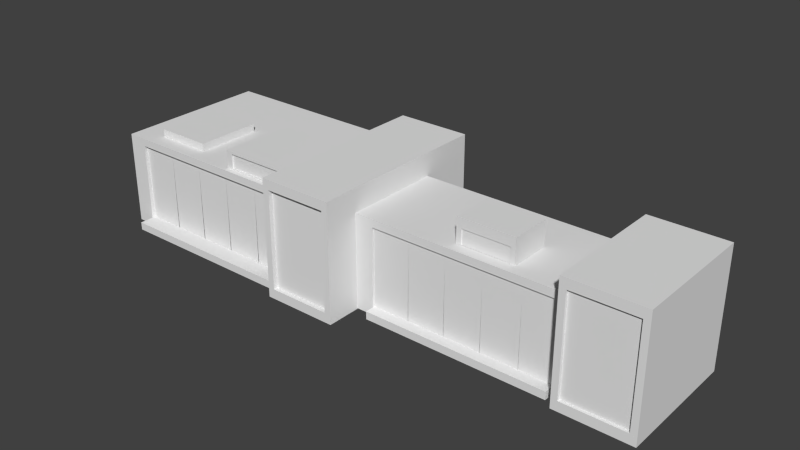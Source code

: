 # Source: terminal1_blend.blend  (saved by Blender 2.69.0; exported with 4.5.12 LTS)
import bpy
from mathutils import Matrix  # noqa: F401  (used for matrix-valued properties, if any)

bpy.ops.wm.read_factory_settings(use_empty=True)
scene = bpy.context.scene
scene.name = 'Scene'

# ---- collections
col_collection_1 = bpy.data.collections.new('Collection 1'); scene.collection.children.link(col_collection_1)

# ---- world
world_world = bpy.data.worlds.new('World'); scene.world = world_world
world_world.color = (0.05088, 0.05088, 0.05088)
world_world.use_sun_shadow = False
world_world.sun_shadow_jitter_overblur = 0.0
world_world.cycles.sampling_method = 'MANUAL'
world_world.cycles.sample_map_resolution = 256

# ---- meshes
me_cube_000 = bpy.data.meshes.new('Cube.000')
me_cube_000.from_pydata([(0.5923, -0.5984, 0.1537), (-0.5916, -0.5984, 0.1537), (0.5923, -0.5984, -0.1528), (-0.5916, -0.5984, -0.1528), (0.0003417, -0.5984, -0.1136), (0.0003417, -0.5984, -0.1528), (-0.4907, -0.5984, -0.1136), (-0.4907, -0.5984, -0.0023), (-0.4907, -0.5984, 0.1145), (0.0003417, -0.5984, 0.1145), (0.4914, -0.5984, -0.1136), (0.4914, -0.5984, -0.0023), (0.4914, -0.5984, 0.1145), (0.5923, -0.5984, -0.1136), (0.5923, -0.5984, -0.0023), (0.5923, -0.5984, 0.1145), (-0.5916, -0.5984, 0.1145), (-0.5916, -0.5984, -0.0023), (-0.5916, -0.5984, -0.1136), (0.4914, -0.5984, -0.1528), (-0.4907, -0.5984, -0.1528), (-0.4907, -0.5984, 0.1537), (0.0003417, -0.5984, 0.1537), (0.4914, -0.5984, 0.1537), (0.5183, -0.5722, 0.1185), (0.5183, -0.5722, -0.1183), (-0.5176, -0.5722, 0.1185), (-0.5176, -0.5722, -0.1183), (-0.5916, -0.5722, -0.1528), (0.5923, -0.5722, -0.1528), (-0.5916, -0.5722, 0.1537), (0.5923, -0.5722, 0.1537), (0.4914, -0.5722, 0.1537), (0.0003417, -0.5722, 0.1537), (-0.4907, -0.5722, 0.1537), (-0.4907, -0.5722, -0.1528), (0.4914, -0.5722, -0.1528), (-0.5916, -0.5722, -0.1136), (-0.5916, -0.5722, -0.0023), (-0.5916, -0.5722, 0.1145), (0.5923, -0.5722, 0.1145), (0.5923, -0.5722, -0.0023), (0.5923, -0.5722, -0.1136), (0.4914, -0.5722, 0.1145), (0.4914, -0.5722, -0.0023), (0.4914, -0.5722, -0.1136), (0.0003417, -0.5722, 0.1145), (-0.4907, -0.5722, 0.1145), (-0.4907, -0.5722, -0.0023), (-0.4907, -0.5722, -0.1136), (0.0003417, -0.5722, -0.1528), (0.0003417, -0.5722, -0.1136), (-0.5919, 0.5984, 0.1537), (0.592, 0.5984, 0.1537), (-0.5919, 0.5984, -0.1528), (0.592, 0.5984, -0.1528), (8.106e-05, 0.5984, -0.1136), (8.106e-05, 0.5984, -0.1528), (0.4911, 0.5984, -0.1136), (0.4911, 0.5984, -0.0023), (0.4911, 0.5984, 0.1145), (8.106e-05, 0.5984, 0.1145), (-0.491, 0.5984, -0.1136), (-0.491, 0.5984, -0.0023), (-0.491, 0.5984, 0.1145), (-0.5919, 0.5984, -0.1136), (-0.5919, 0.5984, -0.0023), (-0.5919, 0.5984, 0.1145), (0.592, 0.5984, 0.1145), (0.592, 0.5984, -0.0023), (0.592, 0.5984, -0.1136), (-0.491, 0.5984, -0.1528), (0.4911, 0.5984, -0.1528), (0.4911, 0.5984, 0.1537), (8.106e-05, 0.5984, 0.1537), (-0.491, 0.5984, 0.1537), (-0.5157, 0.5722, 0.1185), (-0.5157, 0.5722, -0.1183), (0.5047, 0.5722, 0.1185), (0.5047, 0.5722, -0.1183), (0.592, 0.5722, -0.1528), (-0.5919, 0.5722, -0.1528), (0.592, 0.5722, 0.1537), (-0.5919, 0.5722, 0.1537), (-0.491, 0.5722, 0.1537), (8.106e-05, 0.5722, 0.1537), (0.4911, 0.5722, 0.1537), (0.4911, 0.5722, -0.1528), (-0.491, 0.5722, -0.1528), (0.592, 0.5722, -0.1136), (0.592, 0.5722, -0.0023), (0.592, 0.5722, 0.1145), (-0.5919, 0.5722, 0.1145), (-0.5919, 0.5722, -0.0023), (-0.5919, 0.5722, -0.1136), (-0.491, 0.5722, 0.1145), (-0.491, 0.5722, -0.0023), (-0.491, 0.5722, -0.1136), (8.106e-05, 0.5722, 0.1145), (0.4911, 0.5722, 0.1145), (0.4911, 0.5722, -0.0023), (0.4911, 0.5722, -0.1136), (8.106e-05, 0.5722, -0.1528), (8.106e-05, 0.5722, -0.1136)], [], [(35, 50, 5, 20), (40, 31, 0, 15), (34, 30, 1, 21), (42, 41, 14, 13), (51, 49, 6, 4), (29, 42, 13, 2), (28, 35, 20, 3), (38, 37, 18, 17), (43, 44, 11, 12), (48, 47, 8, 7), (33, 34, 21, 22), (45, 51, 4, 10), (50, 36, 19, 5), (30, 39, 16, 1), (49, 48, 7, 6), (32, 33, 22, 23), (37, 28, 3, 18), (36, 29, 2, 19), (44, 45, 10, 11), (41, 40, 15, 14), (47, 46, 9, 8), (46, 43, 12, 9), (31, 32, 23, 0), (39, 38, 17, 16), (10, 4, 5, 19), (14, 11, 10, 13), (8, 16, 17, 7), (4, 6, 20, 5), (13, 10, 19, 2), (7, 17, 18, 6), (22, 21, 8, 9), (23, 22, 9, 12), (15, 12, 11, 14), (0, 23, 12, 15), (21, 1, 16, 8), (6, 18, 3, 20), (24, 26, 27, 25), (87, 102, 57, 72), (92, 83, 52, 67), (86, 82, 53, 73), (94, 93, 66, 65), (103, 101, 58, 56), (81, 94, 65, 54), (80, 87, 72, 55), (90, 89, 70, 69), (95, 96, 63, 64), (100, 99, 60, 59), (85, 86, 73, 74), (97, 103, 56, 62), (102, 88, 71, 57), (82, 91, 68, 53), (101, 100, 59, 58), (84, 85, 74, 75), (89, 80, 55, 70), (88, 81, 54, 71), (96, 97, 62, 63), (93, 92, 67, 66), (99, 98, 61, 60), (98, 95, 64, 61), (83, 84, 75, 52), (91, 90, 69, 68), (62, 56, 57, 71), (66, 63, 62, 65), (60, 68, 69, 59), (56, 58, 72, 57), (65, 62, 71, 54), (59, 69, 70, 58), (74, 73, 60, 61), (75, 74, 61, 64), (67, 64, 63, 66), (52, 75, 64, 67), (73, 53, 68, 60), (58, 70, 55, 72), (76, 78, 79, 77), (39, 92, 93, 38), (38, 93, 94, 37), (37, 94, 81, 28), (28, 81, 88, 35), (35, 88, 102, 50), (50, 102, 87, 36), (36, 87, 80, 29), (29, 80, 89, 42), (42, 89, 90, 41), (41, 90, 91, 40), (40, 91, 82, 31), (31, 82, 86, 32), (32, 86, 85, 33), (33, 85, 84, 34), (34, 84, 83, 30), (30, 83, 92, 39)])
_uv = me_cube_000.uv_layers.new(name='UVMap')
_uv.uv.foreach_set('vector', [1.0, 1.0, 0.5, 1.0, 0.5, 1.0, 1.0, 1.0, 0.5, 1.0, 0.5, 0.5, 0.5, 0.5, 0.5, 1.0, 0.5, 0.5, 1.0, 0.5, 1.0, 0.5, 0.5, 0.5, 0.5, 1.0, 0.5, 0.5, 0.5, 0.5, 0.5, 1.0, 0.5, 0.5, 1.0, 0.5, 1.0, 0.5, 0.5, 0.5, 0.5, 1.0, 0.5, 0.5, 0.5, 0.5, 0.5, 1.0, 1.0, 1.0, 0.5, 1.0, 0.5, 1.0, 1.0, 1.0, 1.0, 0.5, 1.0, 1.0, 1.0, 1.0, 1.0, 0.5, 1.0, 0.5, 1.0, 1.0, 1.0, 1.0, 1.0, 0.5, 0.5, 1.0, 0.5, 0.5, 0.5, 0.5, 0.5, 1.0, 0.5, 0.5, 1.0, 0.5, 1.0, 0.5, 0.5, 0.5, 0.5, 0.5, 1.0, 0.5, 1.0, 0.5, 0.5, 0.5, 1.0, 1.0, 0.5, 1.0, 0.5, 1.0, 1.0, 1.0, 1.0, 0.5, 1.0, 1.0, 1.0, 1.0, 1.0, 0.5, 0.5, 1.0, 0.5, 0.5, 0.5, 0.5, 0.5, 1.0, 0.5, 0.5, 1.0, 0.5, 1.0, 0.5, 0.5, 0.5, 1.0, 0.5, 1.0, 1.0, 1.0, 1.0, 1.0, 0.5, 1.0, 1.0, 0.5, 1.0, 0.5, 1.0, 1.0, 1.0, 1.0, 0.5, 1.0, 1.0, 1.0, 1.0, 1.0, 0.5, 0.5, 1.0, 0.5, 0.5, 0.5, 0.5, 0.5, 1.0, 1.0, 1.0, 0.5, 1.0, 0.5, 1.0, 1.0, 1.0, 1.0, 1.0, 0.5, 1.0, 0.5, 1.0, 1.0, 1.0, 0.5, 0.5, 1.0, 0.5, 1.0, 0.5, 0.5, 0.5, 1.0, 0.5, 1.0, 1.0, 1.0, 1.0, 1.0, 0.5, 0.5, 0.5, 1.0, 0.5, 1.0, 1.0, 0.5, 1.0, 0.5, 0.5, 1.0, 0.5, 1.0, 1.0, 0.5, 1.0, 0.5, 0.5, 1.0, 0.5, 1.0, 1.0, 0.5, 1.0, 0.5, 0.5, 1.0, 0.5, 1.0, 1.0, 0.5, 1.0, 0.5, 0.5, 1.0, 0.5, 1.0, 1.0, 0.5, 1.0, 0.5, 0.5, 1.0, 0.5, 1.0, 1.0, 0.5, 1.0, 0.5, 0.5, 1.0, 0.5, 1.0, 1.0, 0.5, 1.0, 0.5, 0.5, 1.0, 0.5, 1.0, 1.0, 0.5, 1.0, 0.5, 0.5, 1.0, 0.5, 1.0, 1.0, 0.5, 1.0, 0.5, 0.5, 1.0, 0.5, 1.0, 1.0, 0.5, 1.0, 0.5, 0.5, 1.0, 0.5, 1.0, 1.0, 0.5, 1.0, 0.5, 0.5, 1.0, 0.5, 1.0, 1.0, 0.5, 1.0, 0.0, 0.75, 0.5, 0.75, 0.5, 1.0, 0.0, 1.0, 1.0, 1.0, 0.5, 1.0, 0.5, 1.0, 1.0, 1.0, 0.5, 1.0, 0.5, 0.5, 0.5, 0.5, 0.5, 1.0, 0.5, 0.5, 1.0, 0.5, 1.0, 0.5, 0.5, 0.5, 0.5, 1.0, 0.5, 0.5, 0.5, 0.5, 0.5, 1.0, 0.5, 0.5, 1.0, 0.5, 1.0, 0.5, 0.5, 0.5, 0.5, 1.0, 0.5, 0.5, 0.5, 0.5, 0.5, 1.0, 1.0, 1.0, 0.5, 1.0, 0.5, 1.0, 1.0, 1.0, 1.0, 0.5, 1.0, 1.0, 1.0, 1.0, 1.0, 0.5, 1.0, 0.5, 1.0, 1.0, 1.0, 1.0, 1.0, 0.5, 0.5, 1.0, 0.5, 0.5, 0.5, 0.5, 0.5, 1.0, 0.5, 0.5, 1.0, 0.5, 1.0, 0.5, 0.5, 0.5, 0.5, 0.5, 1.0, 0.5, 1.0, 0.5, 0.5, 0.5, 1.0, 1.0, 0.5, 1.0, 0.5, 1.0, 1.0, 1.0, 1.0, 0.5, 1.0, 1.0, 1.0, 1.0, 1.0, 0.5, 0.5, 1.0, 0.5, 0.5, 0.5, 0.5, 0.5, 1.0, 0.5, 0.5, 1.0, 0.5, 1.0, 0.5, 0.5, 0.5, 1.0, 0.5, 1.0, 1.0, 1.0, 1.0, 1.0, 0.5, 1.0, 1.0, 0.5, 1.0, 0.5, 1.0, 1.0, 1.0, 1.0, 0.5, 1.0, 1.0, 1.0, 1.0, 1.0, 0.5, 0.5, 1.0, 0.5, 0.5, 0.5, 0.5, 0.5, 1.0, 1.0, 1.0, 0.5, 1.0, 0.5, 1.0, 1.0, 1.0, 1.0, 1.0, 0.5, 1.0, 0.5, 1.0, 1.0, 1.0, 0.5, 0.5, 1.0, 0.5, 1.0, 0.5, 0.5, 0.5, 1.0, 0.5, 1.0, 1.0, 1.0, 1.0, 1.0, 0.5, 0.5, 0.5, 1.0, 0.5, 1.0, 1.0, 0.5, 1.0, 0.5, 0.5, 1.0, 0.5, 1.0, 1.0, 0.5, 1.0, 0.5, 0.5, 1.0, 0.5, 1.0, 1.0, 0.5, 1.0, 0.5, 0.5, 1.0, 0.5, 1.0, 1.0, 0.5, 1.0, 0.5, 0.5, 1.0, 0.5, 1.0, 1.0, 0.5, 1.0, 0.5, 0.5, 1.0, 0.5, 1.0, 1.0, 0.5, 1.0, 0.5, 0.5, 1.0, 0.5, 1.0, 1.0, 0.5, 1.0, 0.5, 0.5, 1.0, 0.5, 1.0, 1.0, 0.5, 1.0, 0.5, 0.5, 1.0, 0.5, 1.0, 1.0, 0.5, 1.0, 0.5, 0.5, 1.0, 0.5, 1.0, 1.0, 0.5, 1.0, 0.5, 0.5, 1.0, 0.5, 1.0, 1.0, 0.5, 1.0, 0.5, 0.5, 1.0, 0.5, 1.0, 1.0, 0.5, 1.0, 0.0, 0.75, 0.5, 0.75, 0.5, 1.0, 0.0, 1.0, 0.5, 0.5, 0.5, 1.0, 1.0, 1.0, 1.0, 0.5, 0.5, 0.5, 0.5, 1.0, 1.0, 1.0, 1.0, 0.5, 0.5, 0.5, 0.5, 1.0, 1.0, 1.0, 1.0, 0.5, 0.0001101, 0.0, 0.0, 0.5, 0.0426, 0.5, 0.04271, 0.0, 0.04271, 0.0, 0.0426, 0.5, 0.2499, 0.5, 0.2501, 0.0, 0.2501, 0.0, 0.2499, 0.5, 0.4573, 0.5, 0.4574, 0.0, 0.4574, 0.0, 0.4573, 0.5, 0.4999, 0.5, 0.5, 0.0, 1.0, 1.0, 1.0, 0.5, 0.5, 0.5, 0.5, 1.0, 1.0, 1.0, 1.0, 0.5, 0.5, 0.5, 0.5, 1.0, 1.0, 1.0, 1.0, 0.5, 0.5, 0.5, 0.5, 1.0, 1.0, 1.0, 1.0, 0.5, 0.5, 0.5, 0.5, 1.0, 0.5, 0.0, 0.4999, 0.5, 0.4573, 0.5, 0.4574, 0.0, 0.4574, 0.0, 0.4573, 0.5, 0.2499, 0.5, 0.2501, 0.0, 0.2501, 0.0, 0.2499, 0.5, 0.0426, 0.5, 0.04271, 0.0, 0.04271, 0.0, 0.0426, 0.5, 0.0, 0.5, 0.0001101, 0.0, 0.5, 0.5, 0.5, 1.0, 1.0, 1.0, 1.0, 0.5])
me_cube_000.use_remesh_preserve_volume = False
me_cube_000.use_remesh_preserve_attributes = False
me_cube_000.use_mirror_vertex_groups = False
me_cube_000.update()
me_cube_003 = bpy.data.meshes.new('Cube.003')
me_cube_003.from_pydata([(3.722, -1.387, 1.877), (2.539, -1.387, 1.877), (3.722, -1.387, 0.01579), (2.539, -1.387, 0.01579), (3.131, -1.387, 0.1709), (3.131, -1.387, 0.01579), (2.639, -1.387, 0.1709), (2.639, -1.387, 0.9275), (2.639, -1.387, 1.722), (3.131, -1.387, 1.722), (3.622, -1.387, 0.1709), (3.622, -1.387, 0.9275), (3.622, -1.387, 1.722), (3.722, -1.387, 0.1709), (3.722, -1.387, 0.9275), (3.722, -1.387, 1.722), (2.539, -1.387, 1.722), (2.539, -1.387, 0.9275), (2.539, -1.387, 0.1709), (3.622, -1.387, 0.01579), (2.639, -1.387, 0.01579), (2.639, -1.387, 1.877), (3.131, -1.387, 1.877), (3.622, -1.387, 1.877), (3.649, -1.316, 1.722), (3.649, -1.316, 1.485), (3.649, -1.316, 1.463), (3.649, -1.316, 1.226), (3.649, -1.316, 1.203), (3.649, -1.316, 0.9394), (3.649, -1.316, 0.645), (3.649, -1.316, 0.6224), (3.649, -1.316, 0.4023), (3.649, -1.316, 0.3804), (3.649, -1.316, 0.1709), (2.613, -1.316, 1.722), (2.613, -1.316, 1.485), (2.613, -1.316, 1.463), (2.613, -1.316, 1.226), (2.613, -1.316, 1.203), (2.613, -1.316, 0.9394), (2.613, -1.316, 0.645), (2.613, -1.316, 0.6224), (2.613, -1.316, 0.4023), (2.613, -1.316, 0.3804), (2.613, -1.316, 0.1709), (3.649, -1.316, 0.9093), (2.613, -1.316, 0.9093), (3.629, -1.316, 1.226), (3.629, -1.316, 1.203), (3.629, -1.316, 0.9394), (3.629, -1.316, 0.645), (3.629, -1.316, 0.6224), (3.629, -1.316, 0.4023), (3.629, -1.316, 0.3804), (2.629, -1.316, 1.226), (2.629, -1.316, 1.203), (2.629, -1.316, 0.9394), (2.629, -1.316, 0.645), (2.629, -1.316, 0.6224), (2.629, -1.316, 0.4023), (2.629, -1.316, 0.3804), (3.629, -1.316, 0.9093), (2.629, -1.316, 0.9093), (3.629, -1.316, 1.485), (3.629, -1.316, 1.463), (2.629, -1.316, 1.485), (2.629, -1.316, 1.463), (2.539, -1.316, 0.01579), (3.722, -1.316, 0.01579), (2.539, -1.316, 1.877), (3.722, -1.316, 1.877), (3.622, -1.316, 1.877), (3.131, -1.316, 1.877), (2.639, -1.316, 1.877), (2.639, -1.316, 0.01579), (3.622, -1.316, 0.01579), (2.539, -1.316, 0.1709), (2.539, -1.316, 0.9275), (2.539, -1.316, 1.722), (3.722, -1.316, 1.722), (3.722, -1.316, 0.9275), (3.722, -1.316, 0.1709), (3.622, -1.316, 1.722), (3.622, -1.316, 0.9275), (3.622, -1.316, 0.1709), (3.131, -1.316, 1.722), (2.639, -1.316, 1.722), (2.639, -1.316, 0.9275), (2.639, -1.316, 0.1709), (3.131, -1.316, 0.01579), (3.131, -1.316, 0.1709), (2.538, 1.587, 1.877), (3.722, 1.587, 1.877), (2.538, 1.587, 0.01579), (3.722, 1.587, 0.01579), (3.13, 1.587, 0.1709), (3.13, 1.587, 0.01579), (3.621, 1.587, 0.1709), (3.621, 1.587, 0.9275), (3.621, 1.587, 1.722), (3.13, 1.587, 1.722), (2.639, 1.587, 0.1709), (2.639, 1.587, 0.9275), (2.639, 1.587, 1.722), (2.538, 1.587, 0.1709), (2.538, 1.587, 0.9275), (2.538, 1.587, 1.722), (3.722, 1.587, 1.722), (3.722, 1.587, 0.9275), (3.722, 1.587, 0.1709), (2.639, 1.587, 0.01579), (3.621, 1.587, 0.01579), (3.621, 1.587, 1.877), (3.13, 1.587, 1.877), (2.639, 1.587, 1.877), (2.614, 1.517, 1.722), (2.614, 1.517, 1.485), (2.614, 1.517, 1.463), (2.614, 1.517, 1.226), (2.614, 1.517, 1.203), (2.614, 1.517, 0.9394), (2.614, 1.517, 0.645), (2.614, 1.517, 0.6224), (2.614, 1.517, 0.4023), (2.614, 1.517, 0.3804), (2.614, 1.517, 0.1709), (3.635, 1.517, 1.722), (3.635, 1.517, 1.485), (3.635, 1.517, 1.463), (3.635, 1.517, 1.226), (3.635, 1.517, 1.203), (3.635, 1.517, 0.9394), (3.635, 1.517, 0.645), (3.635, 1.517, 0.6224), (3.635, 1.517, 0.4023), (3.635, 1.517, 0.3804), (3.635, 1.517, 0.1709), (2.614, 1.517, 0.9093), (3.635, 1.517, 0.9093), (2.631, 1.517, 1.226), (2.631, 1.517, 1.203), (2.631, 1.517, 0.9394), (2.631, 1.517, 0.645), (2.631, 1.517, 0.6224), (2.631, 1.517, 0.4023), (2.631, 1.517, 0.3804), (3.632, 1.517, 1.226), (3.632, 1.517, 1.203), (3.632, 1.517, 0.9394), (3.632, 1.517, 0.645), (3.632, 1.517, 0.6224), (3.632, 1.517, 0.4023), (3.632, 1.517, 0.3804), (2.631, 1.517, 0.9093), (3.632, 1.517, 0.9093), (2.631, 1.517, 1.485), (2.631, 1.517, 1.463), (3.632, 1.517, 1.485), (3.632, 1.517, 1.463), (3.722, 1.517, 0.01579), (2.538, 1.517, 0.01579), (3.722, 1.517, 1.877), (2.538, 1.517, 1.877), (2.639, 1.517, 1.877), (3.13, 1.517, 1.877), (3.621, 1.517, 1.877), (3.621, 1.517, 0.01579), (2.639, 1.517, 0.01579), (3.722, 1.517, 0.1709), (3.722, 1.517, 0.9275), (3.722, 1.517, 1.722), (2.538, 1.517, 1.722), (2.538, 1.517, 0.9275), (2.538, 1.517, 0.1709), (2.639, 1.517, 1.722), (2.639, 1.517, 0.9275), (2.639, 1.517, 0.1709), (3.13, 1.517, 1.722), (3.621, 1.517, 1.722), (3.621, 1.517, 0.9275), (3.621, 1.517, 0.1709), (3.13, 1.517, 0.01579), (3.13, 1.517, 0.1709), (2.716, -1.014, 1.513), (-0.7991, -1.014, 1.513), (2.716, -1.014, 0.02851), (-0.7991, -1.014, 0.02851), (0.9583, -1.014, 0.1523), (0.9583, -1.014, 0.02851), (-0.4996, -1.014, 0.1523), (-0.4996, -1.014, 0.7561), (-0.4996, -1.014, 1.39), (0.9583, -1.014, 1.39), (2.416, -1.014, 0.1523), (2.416, -1.014, 0.7561), (2.416, -1.014, 1.39), (2.716, -1.014, 0.1523), (2.716, -1.014, 0.7561), (2.716, -1.014, 1.39), (-0.7991, -1.014, 1.39), (-0.7991, -1.014, 0.7561), (-0.7991, -1.014, 0.1523), (2.416, -1.014, 0.02851), (-0.4996, -1.014, 0.02851), (-0.4996, -1.014, 1.513), (0.9583, -1.014, 1.513), (2.416, -1.014, 1.513), (2.416, -0.9597, 1.39), (2.416, -0.9597, 1.201), (2.416, -0.9597, 1.183), (2.416, -0.9597, 0.994), (2.416, -0.9597, 0.976), (2.416, -0.9597, 0.7655), (2.416, -0.9597, 0.5306), (2.416, -0.9597, 0.5126), (2.416, -0.9597, 0.337), (2.416, -0.9597, 0.3195), (2.416, -0.9597, 0.1523), (1.887, -0.9597, 1.39), (1.887, -0.9597, 1.201), (1.887, -0.9597, 1.183), (1.887, -0.9597, 0.994), (1.887, -0.9597, 0.976), (1.887, -0.9597, 0.7655), (1.887, -0.9597, 0.5306), (1.887, -0.9597, 0.5126), (1.887, -0.9597, 0.337), (1.887, -0.9597, 0.3195), (1.887, -0.9597, 0.1523), (1.817, -0.9597, 1.39), (1.817, -0.9597, 1.201), (1.817, -0.9597, 1.183), (1.817, -0.9597, 0.994), (1.817, -0.9597, 0.976), (1.817, -0.9597, 0.7655), (1.817, -0.9597, 0.5306), (1.817, -0.9597, 0.5126), (1.817, -0.9597, 0.337), (1.817, -0.9597, 0.3195), (1.817, -0.9597, 0.1523), (1.289, -0.9597, 1.39), (1.289, -0.9597, 1.201), (1.289, -0.9597, 1.183), (1.289, -0.9597, 0.994), (1.289, -0.9597, 0.976), (1.289, -0.9597, 0.7655), (1.289, -0.9597, 0.5306), (1.289, -0.9597, 0.5126), (1.289, -0.9597, 0.337), (1.289, -0.9597, 0.3195), (1.289, -0.9597, 0.1523), (1.218, -0.9597, 1.39), (1.218, -0.9597, 1.201), (1.218, -0.9597, 1.183), (1.218, -0.9597, 0.994), (1.218, -0.9597, 0.976), (1.218, -0.9597, 0.7655), (1.218, -0.9597, 0.5306), (1.218, -0.9597, 0.5126), (1.218, -0.9597, 0.337), (1.218, -0.9597, 0.3195), (1.218, -0.9597, 0.1523), (0.6986, -0.9597, 1.39), (0.6986, -0.9597, 1.201), (0.6986, -0.9597, 1.183), (0.6986, -0.9597, 0.994), (0.6986, -0.9597, 0.976), (0.6986, -0.9597, 0.7655), (0.6986, -0.9597, 0.5306), (0.6986, -0.9597, 0.5126), (0.6986, -0.9597, 0.337), (0.6986, -0.9597, 0.3195), (0.6986, -0.9597, 0.1523), (0.6275, -0.9597, 1.39), (0.6275, -0.9597, 1.201), (0.6275, -0.9597, 1.183), (0.6275, -0.9597, 0.994), (0.6275, -0.9597, 0.976), (0.6275, -0.9597, 0.7655), (0.6275, -0.9597, 0.5306), (0.6275, -0.9597, 0.5126), (0.6275, -0.9597, 0.337), (0.6275, -0.9597, 0.3195), (0.6275, -0.9597, 0.1523), (0.0995, -0.9597, 1.39), (0.0995, -0.9597, 1.201), (0.0995, -0.9597, 1.183), (0.0995, -0.9597, 0.994), (0.0995, -0.9597, 0.976), (0.0995, -0.9597, 0.7655), (0.0995, -0.9597, 0.5306), (0.0995, -0.9597, 0.5126), (0.0995, -0.9597, 0.337), (0.0995, -0.9597, 0.3195), (0.0995, -0.9597, 0.1523), (0.02953, -0.9597, 1.39), (0.02953, -0.9597, 1.201), (0.02953, -0.9597, 1.183), (0.02953, -0.9597, 0.994), (0.02953, -0.9597, 0.976), (0.02953, -0.9597, 0.7655), (0.02953, -0.9597, 0.5306), (0.02953, -0.9597, 0.5126), (0.02953, -0.9597, 0.337), (0.02953, -0.9597, 0.3195), (0.02953, -0.9597, 0.1523), (-0.4996, -0.9597, 1.39), (-0.4996, -0.9597, 1.201), (-0.4996, -0.9597, 1.183), (-0.4996, -0.9597, 0.994), (-0.4996, -0.9597, 0.976), (-0.4996, -0.9597, 0.7655), (-0.4996, -0.9597, 0.5306), (-0.4996, -0.9597, 0.5126), (-0.4996, -0.9597, 0.337), (-0.4996, -0.9597, 0.3195), (-0.4996, -0.9597, 0.1523), (2.416, -0.9597, 0.7415), (1.887, -0.9597, 0.7415), (1.817, -0.9597, 0.7415), (1.289, -0.9597, 0.7415), (1.218, -0.9597, 0.7415), (0.6986, -0.9597, 0.7415), (0.6275, -0.9597, 0.7415), (0.0995, -0.9597, 0.7415), (0.02953, -0.9597, 0.7415), (-0.4996, -0.9597, 0.7415), (1.887, -0.9597, 1.429), (1.887, -0.9681, 0.1102), (1.817, -0.9597, 1.429), (1.817, -0.9681, 0.1102), (1.289, -0.9597, 1.429), (1.289, -0.9681, 0.1102), (1.218, -0.9597, 1.429), (1.218, -0.9681, 0.1102), (0.6986, -0.9597, 1.429), (0.6983, -0.9681, 0.1102), (0.6275, -0.9597, 1.429), (0.6273, -0.9681, 0.1102), (0.0995, -0.9597, 1.429), (0.09925, -0.9681, 0.1102), (0.02953, -0.9597, 1.429), (0.02929, -0.9681, 0.1102), (2.439, -0.9597, 0.994), (2.439, -0.9597, 0.976), (2.439, -0.9597, 0.7655), (2.439, -0.9597, 0.5306), (2.439, -0.9597, 0.5126), (2.439, -0.9597, 0.337), (2.439, -0.9597, 0.3195), (-0.5306, -0.9597, 0.994), (-0.5306, -0.9597, 0.976), (-0.5306, -0.9597, 0.7655), (-0.5306, -0.9597, 0.5306), (-0.5306, -0.9597, 0.5126), (-0.5306, -0.9597, 0.337), (-0.5306, -0.9597, 0.3195), (2.439, -0.9597, 0.7415), (-0.5306, -0.9597, 0.7415), (2.439, -0.9597, 1.201), (2.439, -0.9597, 1.183), (-0.5306, -0.9597, 1.201), (-0.5306, -0.9597, 1.183), (-0.7991, -0.9597, 0.02851), (2.716, -0.9597, 0.02851), (-0.7991, -0.9597, 1.513), (2.716, -0.9597, 1.513), (2.416, -0.9597, 1.513), (0.9583, -0.9597, 1.513), (-0.4996, -0.9597, 1.513), (-0.4996, -0.9597, 0.02851), (2.416, -0.9597, 0.02851), (-0.7991, -0.9597, 0.1523), (-0.7991, -0.9597, 0.7561), (-0.7991, -0.9597, 1.39), (2.716, -0.9597, 1.39), (2.716, -0.9597, 0.7561), (2.716, -0.9597, 0.1523), (2.416, -0.9597, 1.39), (2.416, -0.9597, 0.7561), (2.416, -0.9597, 0.1523), (0.9583, -0.9597, 1.39), (-0.4996, -0.9597, 1.39), (-0.4996, -0.9597, 0.7561), (-0.4996, -0.9597, 0.1523), (0.9583, -0.9597, 0.02851), (0.9583, -0.9597, 0.1523), (-0.7999, 1.472, 1.513), (2.715, 1.472, 1.513), (-0.7999, 1.472, 0.02851), (2.715, 1.472, 0.02851), (0.9575, 1.472, 0.1523), (0.9575, 1.472, 0.02851), (2.415, 1.472, 0.1523), (2.415, 1.472, 0.7561), (2.415, 1.472, 1.39), (0.9575, 1.472, 1.39), (-0.5004, 1.472, 0.1523), (-0.5004, 1.472, 0.7561), (-0.5004, 1.472, 1.39), (-0.7999, 1.472, 0.1523), (-0.7999, 1.472, 0.7561), (-0.7999, 1.472, 1.39), (2.715, 1.472, 1.39), (2.715, 1.472, 0.7561), (2.715, 1.472, 0.1523), (-0.5004, 1.472, 0.02851), (2.415, 1.472, 0.02851), (2.415, 1.472, 1.513), (0.9575, 1.472, 1.513), (-0.5004, 1.472, 1.513), (-0.5004, 1.417, 1.39), (-0.5004, 1.417, 1.201), (-0.5004, 1.417, 1.183), (-0.5004, 1.417, 0.994), (-0.5004, 1.417, 0.976), (-0.5004, 1.417, 0.7655), (-0.5004, 1.417, 0.5306), (-0.5004, 1.417, 0.5126), (-0.5004, 1.417, 0.337), (-0.5004, 1.417, 0.3195), (-0.5004, 1.417, 0.1523), (0.02875, 1.417, 1.39), (0.02875, 1.417, 1.201), (0.02875, 1.417, 1.183), (0.02875, 1.417, 0.994), (0.02875, 1.417, 0.976), (0.02875, 1.417, 0.7655), (0.02875, 1.417, 0.5306), (0.02875, 1.417, 0.5126), (0.02875, 1.417, 0.337), (0.02875, 1.417, 0.3195), (0.02875, 1.417, 0.1523), (0.09872, 1.417, 1.39), (0.09872, 1.417, 1.201), (0.09872, 1.417, 1.183), (0.09872, 1.417, 0.994), (0.09872, 1.417, 0.976), (0.09872, 1.417, 0.7655), (0.09872, 1.417, 0.5306), (0.09872, 1.417, 0.5126), (0.09872, 1.417, 0.337), (0.09872, 1.417, 0.3195), (0.09872, 1.417, 0.1523), (0.6267, 1.417, 1.39), (0.6267, 1.417, 1.201), (0.6267, 1.417, 1.183), (0.6267, 1.417, 0.994), (0.6267, 1.417, 0.976), (0.6267, 1.417, 0.7655), (0.6267, 1.417, 0.5306), (0.6267, 1.417, 0.5126), (0.6267, 1.417, 0.337), (0.6267, 1.417, 0.3195), (0.6267, 1.417, 0.1523), (0.6978, 1.417, 1.39), (0.6978, 1.417, 1.201), (0.6978, 1.417, 1.183), (0.6978, 1.417, 0.994), (0.6978, 1.417, 0.976), (0.6978, 1.417, 0.7655), (0.6978, 1.417, 0.5306), (0.6978, 1.417, 0.5126), (0.6978, 1.417, 0.337), (0.6978, 1.417, 0.3195), (0.6978, 1.417, 0.1523), (1.217, 1.417, 1.39), (1.217, 1.417, 1.201), (1.217, 1.417, 1.183), (1.217, 1.417, 0.994), (1.217, 1.417, 0.976), (1.217, 1.417, 0.7655), (1.217, 1.417, 0.5306), (1.217, 1.417, 0.5126), (1.217, 1.417, 0.337), (1.217, 1.417, 0.3195), (1.217, 1.417, 0.1523), (1.288, 1.417, 1.39), (1.288, 1.417, 1.201), (1.288, 1.417, 1.183), (1.288, 1.417, 0.994), (1.288, 1.417, 0.976), (1.288, 1.417, 0.7655), (1.288, 1.417, 0.5306), (1.288, 1.417, 0.5126), (1.288, 1.417, 0.337), (1.288, 1.417, 0.3195), (1.288, 1.417, 0.1523), (1.816, 1.417, 1.39), (1.816, 1.417, 1.201), (1.816, 1.417, 1.183), (1.816, 1.417, 0.994), (1.816, 1.417, 0.976), (1.816, 1.417, 0.7655), (1.816, 1.417, 0.5306), (1.816, 1.417, 0.5126), (1.816, 1.417, 0.337), (1.816, 1.417, 0.3195), (1.816, 1.417, 0.1523), (1.886, 1.417, 1.39), (1.886, 1.417, 1.201), (1.886, 1.417, 1.183), (1.886, 1.417, 0.994), (1.886, 1.417, 0.976), (1.886, 1.417, 0.7655), (1.886, 1.417, 0.5306), (1.886, 1.417, 0.5126), (1.886, 1.417, 0.337), (1.886, 1.417, 0.3195), (1.886, 1.417, 0.1523), (2.415, 1.417, 1.39), (2.415, 1.417, 1.201), (2.415, 1.417, 1.183), (2.415, 1.417, 0.994), (2.415, 1.417, 0.976), (2.415, 1.417, 0.7655), (2.415, 1.417, 0.5306), (2.415, 1.417, 0.5126), (2.415, 1.417, 0.337), (2.415, 1.417, 0.3195), (2.415, 1.417, 0.1523), (-0.5004, 1.417, 0.7415), (0.02875, 1.417, 0.7415), (0.09872, 1.417, 0.7415), (0.6267, 1.417, 0.7415), (0.6978, 1.417, 0.7415), (1.217, 1.417, 0.7415), (1.288, 1.417, 0.7415), (1.816, 1.417, 0.7415), (1.886, 1.417, 0.7415), (2.415, 1.417, 0.7415), (0.02875, 1.417, 1.429), (0.029, 1.426, 0.1102), (0.09872, 1.417, 1.429), (0.09897, 1.426, 0.1102), (0.6267, 1.417, 1.429), (0.627, 1.426, 0.1102), (0.6978, 1.417, 1.429), (0.698, 1.426, 0.1102), (1.217, 1.417, 1.429), (1.217, 1.426, 0.1102), (1.288, 1.417, 1.429), (1.289, 1.426, 0.1102), (1.816, 1.417, 1.429), (1.817, 1.426, 0.1102), (1.886, 1.417, 1.429), (1.887, 1.426, 0.1102), (-0.5236, 1.417, 0.994), (-0.5236, 1.417, 0.976), (-0.5236, 1.417, 0.7655), (-0.5236, 1.417, 0.5306), (-0.5236, 1.417, 0.5126), (-0.5236, 1.417, 0.337), (-0.5236, 1.417, 0.3195), (2.446, 1.417, 0.994), (2.446, 1.417, 0.976), (2.446, 1.417, 0.7655), (2.446, 1.417, 0.5306), (2.446, 1.417, 0.5126), (2.446, 1.417, 0.337), (2.446, 1.417, 0.3195), (-0.5236, 1.417, 0.7415), (2.446, 1.417, 0.7415), (-0.5236, 1.417, 1.201), (-0.5236, 1.417, 1.183), (2.446, 1.417, 1.201), (2.446, 1.417, 1.183), (2.715, 1.417, 0.02851), (-0.7999, 1.417, 0.02851), (2.715, 1.417, 1.513), (-0.7999, 1.417, 1.513), (-0.5004, 1.417, 1.513), (0.9575, 1.417, 1.513), (2.415, 1.417, 1.513), (2.415, 1.417, 0.02851), (-0.5004, 1.417, 0.02851), (2.715, 1.417, 0.1523), (2.715, 1.417, 0.7561), (2.715, 1.417, 1.39), (-0.7999, 1.417, 1.39), (-0.7999, 1.417, 0.7561), (-0.7999, 1.417, 0.1523), (-0.5004, 1.417, 1.39), (-0.5004, 1.417, 0.7561), (-0.5004, 1.417, 0.1523), (0.9575, 1.417, 1.39), (2.415, 1.417, 1.39), (2.415, 1.417, 0.7561), (2.415, 1.417, 0.1523), (0.9575, 1.417, 0.02851), (0.9575, 1.417, 0.1523), (0.9583, -1.24, 0.1523), (0.9583, -1.24, 0.02851), (-0.4996, -1.24, 0.1523), (2.416, -1.24, 0.1523), (2.416, -1.24, 0.02851), (-0.4996, -1.24, 0.02851), (0.5842, -0.7518, 1.635), (-0.3218, -0.7518, 1.635), (-0.2446, -0.7518, 1.48), (0.1312, -0.7518, 1.48), (0.507, -0.7518, 1.48), (0.5842, -0.7518, 1.48), (-0.3218, -0.7518, 1.48), (-0.2446, -0.7518, 1.635), (0.1312, -0.7518, 1.635), (0.507, -0.7518, 1.635), (-0.3218, -0.729, 1.635), (0.5842, -0.729, 1.635), (0.507, -0.729, 1.635), (0.1312, -0.729, 1.635), (-0.2446, -0.729, 1.635), (-0.3218, -0.729, 1.48), (0.5842, -0.729, 1.48), (0.507, -0.729, 1.48), (0.1312, -0.729, 1.48), (-0.2446, -0.729, 1.48), (-0.322, 0.2879, 1.635), (0.584, 0.2879, 1.635), (0.5068, 0.2879, 1.48), (0.131, 0.2879, 1.48), (-0.2448, 0.2879, 1.48), (-0.322, 0.2879, 1.48), (0.584, 0.2879, 1.48), (0.5068, 0.2879, 1.635), (0.131, 0.2879, 1.635), (-0.2448, 0.2879, 1.635), (0.584, 0.2651, 1.635), (-0.322, 0.2651, 1.635), (-0.2448, 0.2651, 1.635), (0.131, 0.2651, 1.635), (0.5068, 0.2651, 1.635), (0.584, 0.2651, 1.48), (-0.322, 0.2651, 1.48), (-0.2448, 0.2651, 1.48), (0.131, 0.2651, 1.48), (0.5068, 0.2651, 1.48)], [], [(75, 90, 5, 20), (80, 71, 0, 15), (74, 70, 1, 21), (82, 81, 14, 13), (91, 89, 6, 4), (69, 82, 13, 2), (68, 75, 20, 3), (78, 77, 18, 17), (83, 84, 11, 12), (88, 87, 8, 7), (73, 74, 21, 22), (85, 91, 4, 10), (90, 76, 19, 5), (70, 79, 16, 1), (89, 88, 7, 6), (72, 73, 22, 23), (77, 68, 3, 18), (76, 69, 2, 19), (84, 85, 10, 11), (81, 80, 15, 14), (87, 86, 9, 8), (86, 83, 12, 9), (71, 72, 23, 0), (79, 78, 17, 16), (10, 4, 5, 19), (14, 11, 10, 13), (8, 16, 17, 7), (4, 6, 20, 5), (13, 10, 19, 2), (7, 17, 18, 6), (22, 21, 8, 9), (23, 22, 9, 12), (15, 12, 11, 14), (0, 23, 12, 15), (21, 1, 16, 8), (6, 18, 3, 20), (24, 35, 36, 25), (26, 37, 38, 27), (28, 39, 40, 29), (46, 47, 41, 30), (31, 42, 43, 32), (33, 44, 45, 34), (48, 55, 56, 49), (51, 58, 59, 52), (53, 60, 61, 54), (50, 57, 63, 62), (64, 66, 67, 65), (167, 182, 97, 112), (172, 163, 92, 107), (166, 162, 93, 113), (174, 173, 106, 105), (183, 181, 98, 96), (161, 174, 105, 94), (160, 167, 112, 95), (170, 169, 110, 109), (175, 176, 103, 104), (180, 179, 100, 99), (165, 166, 113, 114), (177, 183, 96, 102), (182, 168, 111, 97), (162, 171, 108, 93), (181, 180, 99, 98), (164, 165, 114, 115), (169, 160, 95, 110), (168, 161, 94, 111), (176, 177, 102, 103), (173, 172, 107, 106), (179, 178, 101, 100), (178, 175, 104, 101), (163, 164, 115, 92), (171, 170, 109, 108), (102, 96, 97, 111), (106, 103, 102, 105), (100, 108, 109, 99), (96, 98, 112, 97), (105, 102, 111, 94), (99, 109, 110, 98), (114, 113, 100, 101), (115, 114, 101, 104), (107, 104, 103, 106), (92, 115, 104, 107), (113, 93, 108, 100), (98, 110, 95, 112), (116, 127, 128, 117), (118, 129, 130, 119), (120, 131, 132, 121), (138, 139, 133, 122), (123, 134, 135, 124), (125, 136, 137, 126), (140, 147, 148, 141), (143, 150, 151, 144), (145, 152, 153, 146), (142, 149, 155, 154), (156, 158, 159, 157), (79, 172, 173, 78), (78, 173, 174, 77), (77, 174, 161, 68), (68, 161, 168, 75), (75, 168, 182, 90), (90, 182, 167, 76), (76, 167, 160, 69), (69, 160, 169, 82), (82, 169, 170, 81), (81, 170, 171, 80), (80, 171, 162, 71), (71, 162, 166, 72), (72, 166, 165, 73), (73, 165, 164, 74), (74, 164, 163, 70), (70, 163, 172, 79), (371, 386, 189, 204), (376, 367, 184, 199), (370, 366, 185, 205), (378, 377, 198, 197), (387, 385, 190, 188), (365, 378, 197, 186), (364, 371, 204, 187), (374, 373, 202, 201), (379, 380, 195, 196), (384, 383, 192, 191), (369, 370, 205, 206), (381, 387, 188, 194), (386, 372, 203, 189), (366, 375, 200, 185), (385, 384, 191, 190), (368, 369, 206, 207), (373, 364, 187, 202), (372, 365, 186, 203), (380, 381, 194, 195), (377, 376, 199, 198), (383, 382, 193, 192), (382, 379, 196, 193), (367, 368, 207, 184), (375, 374, 201, 200), (190, 204, 597, 594), (198, 195, 194, 197), (192, 200, 201, 191), (204, 189, 593, 597), (197, 194, 203, 186), (191, 201, 202, 190), (206, 205, 192, 193), (207, 206, 193, 196), (199, 196, 195, 198), (184, 207, 196, 199), (205, 185, 200, 192), (190, 202, 187, 204), (208, 219, 220, 209), (210, 221, 222, 211), (212, 223, 224, 213), (318, 319, 225, 214), (215, 226, 227, 216), (217, 228, 229, 218), (230, 241, 242, 231), (232, 243, 244, 233), (234, 245, 246, 235), (320, 321, 247, 236), (237, 248, 249, 238), (239, 250, 251, 240), (252, 263, 264, 253), (254, 265, 266, 255), (256, 267, 268, 257), (322, 323, 269, 258), (259, 270, 271, 260), (261, 272, 273, 262), (274, 285, 286, 275), (276, 287, 288, 277), (278, 289, 290, 279), (324, 325, 291, 280), (281, 292, 293, 282), (283, 294, 295, 284), (296, 307, 308, 297), (298, 309, 310, 299), (300, 311, 312, 301), (326, 327, 313, 302), (303, 314, 315, 304), (305, 316, 317, 306), (328, 330, 331, 329), (332, 334, 335, 333), (336, 338, 339, 337), (340, 342, 343, 341), (344, 351, 352, 345), (347, 354, 355, 348), (349, 356, 357, 350), (346, 353, 359, 358), (360, 362, 363, 361), (575, 590, 393, 408), (580, 571, 388, 403), (574, 570, 389, 409), (582, 581, 402, 401), (591, 589, 394, 392), (569, 582, 401, 390), (568, 575, 408, 391), (578, 577, 406, 405), (583, 584, 399, 400), (588, 587, 396, 395), (573, 574, 409, 410), (585, 591, 392, 398), (590, 576, 407, 393), (570, 579, 404, 389), (589, 588, 395, 394), (572, 573, 410, 411), (577, 568, 391, 406), (576, 569, 390, 407), (584, 585, 398, 399), (581, 580, 403, 402), (587, 586, 397, 396), (586, 583, 400, 397), (571, 572, 411, 388), (579, 578, 405, 404), (398, 392, 393, 407), (402, 399, 398, 401), (396, 404, 405, 395), (392, 394, 408, 393), (401, 398, 407, 390), (395, 405, 406, 394), (410, 409, 396, 397), (411, 410, 397, 400), (403, 400, 399, 402), (388, 411, 400, 403), (409, 389, 404, 396), (394, 406, 391, 408), (412, 423, 424, 413), (414, 425, 426, 415), (416, 427, 428, 417), (522, 523, 429, 418), (419, 430, 431, 420), (421, 432, 433, 422), (434, 445, 446, 435), (436, 447, 448, 437), (438, 449, 450, 439), (524, 525, 451, 440), (441, 452, 453, 442), (443, 454, 455, 444), (456, 467, 468, 457), (458, 469, 470, 459), (460, 471, 472, 461), (526, 527, 473, 462), (463, 474, 475, 464), (465, 476, 477, 466), (478, 489, 490, 479), (480, 491, 492, 481), (482, 493, 494, 483), (528, 529, 495, 484), (485, 496, 497, 486), (487, 498, 499, 488), (500, 511, 512, 501), (502, 513, 514, 503), (504, 515, 516, 505), (530, 531, 517, 506), (507, 518, 519, 508), (509, 520, 521, 510), (532, 534, 535, 533), (536, 538, 539, 537), (540, 542, 543, 541), (544, 546, 547, 545), (548, 555, 556, 549), (551, 558, 559, 552), (553, 560, 561, 554), (550, 557, 563, 562), (564, 566, 567, 565), (375, 580, 581, 374), (374, 581, 582, 373), (373, 582, 569, 364), (364, 569, 576, 371), (371, 576, 590, 386), (386, 590, 575, 372), (372, 575, 568, 365), (365, 568, 577, 378), (378, 577, 578, 377), (377, 578, 579, 376), (376, 579, 570, 367), (367, 570, 574, 368), (368, 574, 573, 369), (369, 573, 572, 370), (370, 572, 571, 366), (366, 571, 580, 375), (595, 592, 593, 596), (592, 594, 597, 593), (203, 194, 595, 596), (189, 203, 596, 593), (194, 188, 592, 595), (188, 190, 594, 592), (614, 609, 598, 603), (612, 608, 599, 605), (611, 612, 605, 606), (608, 613, 604, 599), (610, 611, 606, 607), (617, 616, 601, 600), (616, 615, 602, 601), (609, 610, 607, 598), (606, 605, 600, 601), (607, 606, 601, 602), (598, 607, 602, 603), (605, 599, 604, 600), (634, 629, 618, 623), (632, 628, 619, 625), (631, 632, 625, 626), (628, 633, 624, 619), (630, 631, 626, 627), (637, 636, 621, 620), (636, 635, 622, 621), (629, 630, 627, 618), (626, 625, 620, 621), (627, 626, 621, 622), (618, 627, 622, 623), (625, 619, 624, 620), (614, 633, 628, 609), (609, 628, 632, 610), (610, 632, 631, 611), (611, 631, 630, 612), (612, 630, 629, 608), (608, 629, 634, 613)])
_uv = me_cube_003.uv_layers.new(name='UVMap')
_uv.uv.foreach_set('vector', [1.0, 1.0, 0.5, 1.0, 0.5, 1.0, 1.0, 1.0, 0.5, 1.0, 0.5, 0.5, 0.5, 0.5, 0.5, 1.0, 0.5, 0.5, 1.0, 0.5, 1.0, 0.5, 0.5, 0.5, 0.5, 1.0, 0.5, 0.5, 0.5, 0.5, 0.5, 1.0, 0.5, 0.5, 1.0, 0.5, 1.0, 0.5, 0.5, 0.5, 0.5, 1.0, 0.5, 0.5, 0.5, 0.5, 0.5, 1.0, 1.0, 1.0, 0.5, 1.0, 0.5, 1.0, 1.0, 1.0, 1.0, 0.5, 1.0, 1.0, 1.0, 1.0, 1.0, 0.5, 1.0, 0.5, 1.0, 1.0, 1.0, 1.0, 1.0, 0.5, 0.5, 1.0, 0.5, 0.5, 0.5, 0.5, 0.5, 1.0, 0.5, 0.5, 1.0, 0.5, 1.0, 0.5, 0.5, 0.5, 0.5, 0.5, 1.0, 0.5, 1.0, 0.5, 0.5, 0.5, 1.0, 1.0, 0.5, 1.0, 0.5, 1.0, 1.0, 1.0, 1.0, 0.5, 1.0, 1.0, 1.0, 1.0, 1.0, 0.5, 0.5, 1.0, 0.5, 0.5, 0.5, 0.5, 0.5, 1.0, 0.5, 0.5, 1.0, 0.5, 1.0, 0.5, 0.5, 0.5, 1.0, 0.5, 1.0, 1.0, 1.0, 1.0, 1.0, 0.5, 1.0, 1.0, 0.5, 1.0, 0.5, 1.0, 1.0, 1.0, 1.0, 0.5, 1.0, 1.0, 1.0, 1.0, 1.0, 0.5, 0.5, 1.0, 0.5, 0.5, 0.5, 0.5, 0.5, 1.0, 1.0, 1.0, 0.5, 1.0, 0.5, 1.0, 1.0, 1.0, 1.0, 1.0, 0.5, 1.0, 0.5, 1.0, 1.0, 1.0, 0.5, 0.5, 1.0, 0.5, 1.0, 0.5, 0.5, 0.5, 1.0, 0.5, 1.0, 1.0, 1.0, 1.0, 1.0, 0.5, 0.5, 0.5, 1.0, 0.5, 1.0, 1.0, 0.5, 1.0, 0.5, 0.5, 1.0, 0.5, 1.0, 1.0, 0.5, 1.0, 0.5, 0.5, 1.0, 0.5, 1.0, 1.0, 0.5, 1.0, 0.5, 0.5, 1.0, 0.5, 1.0, 1.0, 0.5, 1.0, 0.5, 0.5, 1.0, 0.5, 1.0, 1.0, 0.5, 1.0, 0.5, 0.5, 1.0, 0.5, 1.0, 1.0, 0.5, 1.0, 0.5, 0.5, 1.0, 0.5, 1.0, 1.0, 0.5, 1.0, 0.5, 0.5, 1.0, 0.5, 1.0, 1.0, 0.5, 1.0, 0.5, 0.5, 1.0, 0.5, 1.0, 1.0, 0.5, 1.0, 0.5, 0.5, 1.0, 0.5, 1.0, 1.0, 0.5, 1.0, 0.5, 0.5, 1.0, 0.5, 1.0, 1.0, 0.5, 1.0, 0.5, 0.5, 1.0, 0.5, 1.0, 1.0, 0.5, 1.0, 0.0, 0.75, 0.5, 0.75, 0.5, 1.0, 0.0, 1.0, 0.0, 0.75, 0.5, 0.75, 0.5, 1.0, 0.0, 1.0, 0.0, 0.75, 0.5, 0.75, 0.5, 1.0, 0.0, 1.0, 0.0, 0.75, 0.5, 0.75, 0.5, 1.0, 0.0, 1.0, 0.0, 0.75, 0.5, 0.75, 0.5, 1.0, 0.0, 1.0, 0.0, 0.7464, 0.5, 0.7464, 0.5, 0.9964, 0.0, 0.9964, 0.5, 0.5, 1.0, 0.5, 1.0, 1.0, 0.5, 1.0, 0.5, 0.5, 1.0, 0.5, 1.0, 1.0, 0.5, 1.0, 0.5, 0.5, 1.0, 0.5, 1.0, 1.0, 0.5, 1.0, 0.5, 0.5, 1.0, 0.5, 1.0, 1.0, 0.5, 1.0, 0.5, 0.5, 1.0, 0.5, 1.0, 1.0, 0.5, 1.0, 1.0, 1.0, 0.5, 1.0, 0.5, 1.0, 1.0, 1.0, 0.5, 1.0, 0.5, 0.5, 0.5, 0.5, 0.5, 1.0, 0.5, 0.5, 1.0, 0.5, 1.0, 0.5, 0.5, 0.5, 0.5, 1.0, 0.5, 0.5, 0.5, 0.5, 0.5, 1.0, 0.5, 0.5, 1.0, 0.5, 1.0, 0.5, 0.5, 0.5, 0.5, 1.0, 0.5, 0.5, 0.5, 0.5, 0.5, 1.0, 1.0, 1.0, 0.5, 1.0, 0.5, 1.0, 1.0, 1.0, 1.0, 0.5, 1.0, 1.0, 1.0, 1.0, 1.0, 0.5, 1.0, 0.5, 1.0, 1.0, 1.0, 1.0, 1.0, 0.5, 0.5, 1.0, 0.5, 0.5, 0.5, 0.5, 0.5, 1.0, 0.5, 0.5, 1.0, 0.5, 1.0, 0.5, 0.5, 0.5, 0.5, 0.5, 1.0, 0.5, 1.0, 0.5, 0.5, 0.5, 1.0, 1.0, 0.5, 1.0, 0.5, 1.0, 1.0, 1.0, 1.0, 0.5, 1.0, 1.0, 1.0, 1.0, 1.0, 0.5, 0.5, 1.0, 0.5, 0.5, 0.5, 0.5, 0.5, 1.0, 0.5, 0.5, 1.0, 0.5, 1.0, 0.5, 0.5, 0.5, 1.0, 0.5, 1.0, 1.0, 1.0, 1.0, 1.0, 0.5, 1.0, 1.0, 0.5, 1.0, 0.5, 1.0, 1.0, 1.0, 1.0, 0.5, 1.0, 1.0, 1.0, 1.0, 1.0, 0.5, 0.5, 1.0, 0.5, 0.5, 0.5, 0.5, 0.5, 1.0, 1.0, 1.0, 0.5, 1.0, 0.5, 1.0, 1.0, 1.0, 1.0, 1.0, 0.5, 1.0, 0.5, 1.0, 1.0, 1.0, 0.5, 0.5, 1.0, 0.5, 1.0, 0.5, 0.5, 0.5, 1.0, 0.5, 1.0, 1.0, 1.0, 1.0, 1.0, 0.5, 0.5, 0.5, 1.0, 0.5, 1.0, 1.0, 0.5, 1.0, 0.5, 0.5, 1.0, 0.5, 1.0, 1.0, 0.5, 1.0, 0.5, 0.5, 1.0, 0.5, 1.0, 1.0, 0.5, 1.0, 0.5, 0.5, 1.0, 0.5, 1.0, 1.0, 0.5, 1.0, 0.5, 0.5, 1.0, 0.5, 1.0, 1.0, 0.5, 1.0, 0.5, 0.5, 1.0, 0.5, 1.0, 1.0, 0.5, 1.0, 0.5, 0.5, 1.0, 0.5, 1.0, 1.0, 0.5, 1.0, 0.5, 0.5, 1.0, 0.5, 1.0, 1.0, 0.5, 1.0, 0.5, 0.5, 1.0, 0.5, 1.0, 1.0, 0.5, 1.0, 0.5, 0.5, 1.0, 0.5, 1.0, 1.0, 0.5, 1.0, 0.5, 0.5, 1.0, 0.5, 1.0, 1.0, 0.5, 1.0, 0.5, 0.5, 1.0, 0.5, 1.0, 1.0, 0.5, 1.0, 0.0, 0.75, 0.5, 0.75, 0.5, 1.0, 0.0, 1.0, 0.0, 0.75, 0.5, 0.75, 0.5, 1.0, 0.0, 1.0, 0.0, 0.75, 0.5, 0.75, 0.5, 1.0, 0.0, 1.0, 0.0, 0.75, 0.5, 0.75, 0.5, 1.0, 0.0, 1.0, 0.0, 0.75, 0.5, 0.75, 0.5, 1.0, 0.0, 1.0, 0.0, 0.75, 0.5, 0.75, 0.5, 1.0, 0.0, 1.0, 0.5, 0.5, 1.0, 0.5, 1.0, 1.0, 0.5, 1.0, 0.5, 0.5, 1.0, 0.5, 1.0, 1.0, 0.5, 1.0, 0.5, 0.5, 1.0, 0.5, 1.0, 1.0, 0.5, 1.0, 0.5, 0.5, 1.0, 0.5, 1.0, 1.0, 0.5, 1.0, 0.5, 0.5, 1.0, 0.5, 1.0, 1.0, 0.5, 1.0, 0.5, 0.5, 0.5, 1.0, 1.0, 1.0, 1.0, 0.5, 0.5, 0.5, 0.5, 1.0, 1.0, 1.0, 1.0, 0.5, 0.5, 0.5, 0.5, 1.0, 1.0, 1.0, 1.0, 0.5, 0.0001101, 0.0, 0.0, 0.5, 0.0426, 0.5, 0.04271, 0.0, 0.04271, 0.0, 0.0426, 0.5, 0.2499, 0.5, 0.2501, 0.0, 0.2501, 0.0, 0.2499, 0.5, 0.4573, 0.5, 0.4574, 0.0, 0.4574, 0.0, 0.4573, 0.5, 0.4999, 0.5, 0.5, 0.0, 1.0, 1.0, 1.0, 0.5, 0.5, 0.5, 0.5, 1.0, 1.0, 1.0, 1.0, 0.5, 0.5, 0.5, 0.5, 1.0, 1.0, 1.0, 1.0, 0.5, 0.5, 0.5, 0.5, 1.0, 1.0, 1.0, 1.0, 0.5, 0.5, 0.5, 0.5, 1.0, 0.5, 0.0, 0.4999, 0.5, 0.4573, 0.5, 0.4574, 0.0, 0.4574, 0.0, 0.4573, 0.5, 0.2499, 0.5, 0.2501, 0.0, 0.2501, 0.0, 0.2499, 0.5, 0.0426, 0.5, 0.04271, 0.0, 0.04271, 0.0, 0.0426, 0.5, 0.0, 0.5, 0.0001101, 0.0, 0.5, 0.5, 0.5, 1.0, 1.0, 1.0, 1.0, 0.5, 1.0, 1.0, 0.5, 1.0, 0.5, 1.0, 1.0, 1.0, 0.5, 1.0, 0.5, 0.5, 0.5, 0.5, 0.5, 1.0, 0.5, 0.5, 1.0, 0.5, 1.0, 0.5, 0.5, 0.5, 0.5, 1.0, 0.5, 0.5, 0.5, 0.5, 0.5, 1.0, 0.5, 0.5, 1.0, 0.5, 1.0, 0.5, 0.5, 0.5, 0.5, 1.0, 0.5, 0.5, 0.5, 0.5, 0.5, 1.0, 1.0, 1.0, 0.5, 1.0, 0.5, 1.0, 1.0, 1.0, 1.0, 0.5, 1.0, 1.0, 1.0, 1.0, 1.0, 0.5, 1.0, 0.5, 1.0, 1.0, 1.0, 1.0, 1.0, 0.5, 0.5, 1.0, 0.5, 0.5, 0.5, 0.5, 0.5, 1.0, 0.5, 0.5, 1.0, 0.5, 1.0, 0.5, 0.5, 0.5, 0.5, 0.5, 1.0, 0.5, 1.0, 0.5, 0.5, 0.5, 1.0, 1.0, 0.5, 1.0, 0.5, 1.0, 1.0, 1.0, 1.0, 0.5, 1.0, 1.0, 1.0, 1.0, 1.0, 0.5, 0.5, 1.0, 0.5, 0.5, 0.5, 0.5, 0.5, 1.0, 0.5, 0.5, 1.0, 0.5, 1.0, 0.5, 0.5, 0.5, 1.0, 0.5, 1.0, 1.0, 1.0, 1.0, 1.0, 0.5, 1.0, 1.0, 0.5, 1.0, 0.5, 1.0, 1.0, 1.0, 1.0, 0.5, 1.0, 1.0, 1.0, 1.0, 1.0, 0.5, 0.5, 1.0, 0.5, 0.5, 0.5, 0.5, 0.5, 1.0, 1.0, 1.0, 0.5, 1.0, 0.5, 1.0, 1.0, 1.0, 1.0, 1.0, 0.5, 1.0, 0.5, 1.0, 1.0, 1.0, 0.5, 0.5, 1.0, 0.5, 1.0, 0.5, 0.5, 0.5, 1.0, 0.5, 1.0, 1.0, 1.0, 1.0, 1.0, 0.5, 0.5, 0.5, 0.5, 1.0, 0.5, 1.0, 0.5, 0.5, 0.5, 0.5, 1.0, 0.5, 1.0, 1.0, 0.5, 1.0, 0.5, 0.5, 1.0, 0.5, 1.0, 1.0, 0.5, 1.0, 1.0, 1.0, 0.5, 1.0, 0.5, 1.0, 1.0, 1.0, 0.5, 0.5, 1.0, 0.5, 1.0, 1.0, 0.5, 1.0, 0.5, 0.5, 1.0, 0.5, 1.0, 1.0, 0.5, 1.0, 0.5, 0.5, 1.0, 0.5, 1.0, 1.0, 0.5, 1.0, 0.5, 0.5, 1.0, 0.5, 1.0, 1.0, 0.5, 1.0, 0.5, 0.5, 1.0, 0.5, 1.0, 1.0, 0.5, 1.0, 0.5, 0.5, 1.0, 0.5, 1.0, 1.0, 0.5, 1.0, 0.5, 0.5, 1.0, 0.5, 1.0, 1.0, 0.5, 1.0, 0.5, 0.5, 1.0, 0.5, 1.0, 1.0, 0.5, 1.0, 0.0, 0.5009, 0.5, 0.5009, 0.5, 0.7509, 0.0, 0.7509, 0.0, 0.5009, 0.5, 0.5009, 0.5, 0.7509, 0.0, 0.7509, 0.0, 0.5009, 0.5, 0.5009, 0.5, 0.7509, 0.0, 0.7509, 0.0, 0.5009, 0.5, 0.5009, 0.5, 0.7509, 0.0, 0.7509, 0.0, 0.5009, 0.5, 0.5009, 0.5, 0.7509, 0.0, 0.7509, 0.5, 0.0, 1.0, 0.0, 1.0, 0.5, 0.5, 0.5, 0.0, 0.5009, 0.5, 0.5009, 0.5, 0.7509, 0.0, 0.7509, 0.0, 0.5009, 0.5, 0.5009, 0.5, 0.7509, 0.0, 0.7509, 0.0, 0.5009, 0.5, 0.5009, 0.5, 0.7509, 0.0, 0.7509, 0.0, 0.5009, 0.5, 0.5009, 0.5, 0.7509, 0.0, 0.7509, 0.0, 0.5009, 0.5, 0.5009, 0.5, 0.7509, 0.0, 0.7509, 0.5, 0.0, 1.0, 0.0, 1.0, 0.5, 0.5, 0.5, 0.0, 0.5009, 0.5, 0.5009, 0.5, 0.7509, 0.0, 0.7509, 0.0, 0.5009, 0.5, 0.5009, 0.5, 0.7509, 0.0, 0.7509, 0.0, 0.5009, 0.5, 0.5009, 0.5, 0.7509, 0.0, 0.7509, 0.0, 0.5009, 0.5, 0.5009, 0.5, 0.7509, 0.0, 0.7509, 0.0, 0.5009, 0.5, 0.5009, 0.5, 0.7509, 0.0, 0.7509, 0.5, 0.0, 1.0, 0.0, 1.0, 0.5, 0.5, 0.5, 0.0, 0.5009, 0.5, 0.5009, 0.5, 0.7509, 0.0, 0.7509, 0.0, 0.5009, 0.5, 0.5009, 0.5, 0.7509, 0.0, 0.7509, 0.0, 0.5009, 0.5, 0.5009, 0.5, 0.7509, 0.0, 0.7509, 0.0, 0.5009, 0.5, 0.5009, 0.5, 0.7509, 0.0, 0.7509, 0.0, 0.5009, 0.5, 0.5009, 0.5, 0.7509, 0.0, 0.7509, 0.5, 0.0, 1.0, 0.0, 1.0, 0.5, 0.5, 0.5, 0.0, 0.5009, 0.5, 0.5009, 0.5, 0.7509, 0.0, 0.7509, 0.0, 0.5009, 0.5, 0.5009, 0.5, 0.7509, 0.0, 0.7509, 0.0, 0.5009, 0.5, 0.5009, 0.5, 0.7509, 0.0, 0.7509, 0.0, 0.5009, 0.5, 0.5009, 0.5, 0.7509, 0.0, 0.7509, 0.0, 0.5009, 0.5, 0.5009, 0.5, 0.7509, 0.0, 0.7509, 0.5, 0.0, 1.0, 0.0, 1.0, 0.5, 0.5, 0.5, 0.5, 0.5, 1.0, 0.5, 1.0, 1.0, 0.5, 1.0, 0.5, 0.5, 1.0, 0.5, 1.0, 1.0, 0.5, 1.0, 0.5, 0.5, 1.0, 0.5, 1.0, 1.0, 0.5, 1.0, 0.5, 0.5, 1.0, 0.5, 1.0, 1.0, 0.5, 1.0, 0.5, 0.5, 1.0, 0.5, 1.0, 1.0, 0.5, 1.0, 0.5, 0.5, 1.0, 0.5, 1.0, 1.0, 0.5, 1.0, 0.5, 0.5, 1.0, 0.5, 1.0, 1.0, 0.5, 1.0, 0.5, 0.5, 1.0, 0.5, 1.0, 1.0, 0.5, 1.0, 0.5, 0.5, 1.0, 0.5, 1.0, 1.0, 0.5, 1.0, 1.0, 1.0, 0.5, 1.0, 0.5, 1.0, 1.0, 1.0, 0.5, 1.0, 0.5, 0.5, 0.5, 0.5, 0.5, 1.0, 0.5, 0.5, 1.0, 0.5, 1.0, 0.5, 0.5, 0.5, 0.5, 1.0, 0.5, 0.5, 0.5, 0.5, 0.5, 1.0, 0.5, 0.5, 1.0, 0.5, 1.0, 0.5, 0.5, 0.5, 0.5, 1.0, 0.5, 0.5, 0.5, 0.5, 0.5, 1.0, 1.0, 1.0, 0.5, 1.0, 0.5, 1.0, 1.0, 1.0, 1.0, 0.5, 1.0, 1.0, 1.0, 1.0, 1.0, 0.5, 1.0, 0.5, 1.0, 1.0, 1.0, 1.0, 1.0, 0.5, 0.5, 1.0, 0.5, 0.5, 0.5, 0.5, 0.5, 1.0, 0.5, 0.5, 1.0, 0.5, 1.0, 0.5, 0.5, 0.5, 0.5, 0.5, 1.0, 0.5, 1.0, 0.5, 0.5, 0.5, 1.0, 1.0, 0.5, 1.0, 0.5, 1.0, 1.0, 1.0, 1.0, 0.5, 1.0, 1.0, 1.0, 1.0, 1.0, 0.5, 0.5, 1.0, 0.5, 0.5, 0.5, 0.5, 0.5, 1.0, 0.5, 0.5, 1.0, 0.5, 1.0, 0.5, 0.5, 0.5, 1.0, 0.5, 1.0, 1.0, 1.0, 1.0, 1.0, 0.5, 1.0, 1.0, 0.5, 1.0, 0.5, 1.0, 1.0, 1.0, 1.0, 0.5, 1.0, 1.0, 1.0, 1.0, 1.0, 0.5, 0.5, 1.0, 0.5, 0.5, 0.5, 0.5, 0.5, 1.0, 1.0, 1.0, 0.5, 1.0, 0.5, 1.0, 1.0, 1.0, 1.0, 1.0, 0.5, 1.0, 0.5, 1.0, 1.0, 1.0, 0.5, 0.5, 1.0, 0.5, 1.0, 0.5, 0.5, 0.5, 1.0, 0.5, 1.0, 1.0, 1.0, 1.0, 1.0, 0.5, 0.5, 0.5, 1.0, 0.5, 1.0, 1.0, 0.5, 1.0, 0.5, 0.5, 1.0, 0.5, 1.0, 1.0, 0.5, 1.0, 0.5, 0.5, 1.0, 0.5, 1.0, 1.0, 0.5, 1.0, 0.5, 0.5, 1.0, 0.5, 1.0, 1.0, 0.5, 1.0, 0.5, 0.5, 1.0, 0.5, 1.0, 1.0, 0.5, 1.0, 0.5, 0.5, 1.0, 0.5, 1.0, 1.0, 0.5, 1.0, 0.5, 0.5, 1.0, 0.5, 1.0, 1.0, 0.5, 1.0, 0.5, 0.5, 1.0, 0.5, 1.0, 1.0, 0.5, 1.0, 0.5, 0.5, 1.0, 0.5, 1.0, 1.0, 0.5, 1.0, 0.5, 0.5, 1.0, 0.5, 1.0, 1.0, 0.5, 1.0, 0.5, 0.5, 1.0, 0.5, 1.0, 1.0, 0.5, 1.0, 0.5, 0.5, 1.0, 0.5, 1.0, 1.0, 0.5, 1.0, 0.0, 0.5009, 0.5, 0.5009, 0.5, 0.7509, 0.0, 0.7509, 0.0, 0.5009, 0.5, 0.5009, 0.5, 0.7509, 0.0, 0.7509, 0.0, 0.5009, 0.5, 0.5009, 0.5, 0.7509, 0.0, 0.7509, 0.0, 0.5009, 0.5, 0.5009, 0.5, 0.7509, 0.0, 0.7509, 0.0, 0.5009, 0.5, 0.5009, 0.5, 0.7509, 0.0, 0.7509, 0.5, 0.0, 1.0, 0.0, 1.0, 0.5, 0.5, 0.5, 0.0, 0.5009, 0.5, 0.5009, 0.5, 0.7509, 0.0, 0.7509, 0.0, 0.5009, 0.5, 0.5009, 0.5, 0.7509, 0.0, 0.7509, 0.0, 0.5009, 0.5, 0.5009, 0.5, 0.7509, 0.0, 0.7509, 0.0, 0.5009, 0.5, 0.5009, 0.5, 0.7509, 0.0, 0.7509, 0.0, 0.5009, 0.5, 0.5009, 0.5, 0.7509, 0.0, 0.7509, 0.5, 0.0, 1.0, 0.0, 1.0, 0.5, 0.5, 0.5, 0.0, 0.5009, 0.5, 0.5009, 0.5, 0.7509, 0.0, 0.7509, 0.0, 0.5009, 0.5, 0.5009, 0.5, 0.7509, 0.0, 0.7509, 0.0, 0.5009, 0.5, 0.5009, 0.5, 0.7509, 0.0, 0.7509, 0.0, 0.5009, 0.5, 0.5009, 0.5, 0.7509, 0.0, 0.7509, 0.0, 0.5009, 0.5, 0.5009, 0.5, 0.7509, 0.0, 0.7509, 0.5, 0.0, 1.0, 0.0, 1.0, 0.5, 0.5, 0.5, 0.0, 0.5009, 0.5, 0.5009, 0.5, 0.7509, 0.0, 0.7509, 0.0, 0.5009, 0.5, 0.5009, 0.5, 0.7509, 0.0, 0.7509, 0.0, 0.5009, 0.5, 0.5009, 0.5, 0.7509, 0.0, 0.7509, 0.0, 0.5009, 0.5, 0.5009, 0.5, 0.7509, 0.0, 0.7509, 0.0, 0.5009, 0.5, 0.5009, 0.5, 0.7509, 0.0, 0.7509, 0.5, 0.0, 1.0, 0.0, 1.0, 0.5, 0.5, 0.5, 0.0, 0.5009, 0.5, 0.5009, 0.5, 0.7509, 0.0, 0.7509, 0.0, 0.5009, 0.5, 0.5009, 0.5, 0.7509, 0.0, 0.7509, 0.0, 0.5009, 0.5, 0.5009, 0.5, 0.7509, 0.0, 0.7509, 0.0, 0.5009, 0.5, 0.5009, 0.5, 0.7509, 0.0, 0.7509, 0.0, 0.5009, 0.5, 0.5009, 0.5, 0.7509, 0.0, 0.7509, 0.5, 0.0, 1.0, 0.0, 1.0, 0.5, 0.5, 0.5, 0.5, 0.5, 1.0, 0.5, 1.0, 1.0, 0.5, 1.0, 0.5, 0.5, 1.0, 0.5, 1.0, 1.0, 0.5, 1.0, 0.5, 0.5, 1.0, 0.5, 1.0, 1.0, 0.5, 1.0, 0.5, 0.5, 1.0, 0.5, 1.0, 1.0, 0.5, 1.0, 0.5, 0.5, 1.0, 0.5, 1.0, 1.0, 0.5, 1.0, 0.5, 0.5, 1.0, 0.5, 1.0, 1.0, 0.5, 1.0, 0.5, 0.5, 1.0, 0.5, 1.0, 1.0, 0.5, 1.0, 0.5, 0.5, 1.0, 0.5, 1.0, 1.0, 0.5, 1.0, 0.5, 0.5, 1.0, 0.5, 1.0, 1.0, 0.5, 1.0, 0.5, 0.5, 0.5, 1.0, 1.0, 1.0, 1.0, 0.5, 0.5, 0.5, 0.5, 1.0, 1.0, 1.0, 1.0, 0.5, 0.5, 0.5, 0.5, 1.0, 1.0, 1.0, 1.0, 0.5, 0.0001101, 0.0, 0.0, 0.5, 0.0426, 0.5, 0.04271, 0.0, 0.04271, 0.0, 0.0426, 0.5, 0.2499, 0.5, 0.2501, 0.0, 0.2501, 0.0, 0.2499, 0.5, 0.4573, 0.5, 0.4574, 0.0, 0.4574, 0.0, 0.4573, 0.5, 0.4999, 0.5, 0.5, 0.0, 1.0, 1.0, 1.0, 0.5, 0.5, 0.5, 0.5, 1.0, 1.0, 1.0, 1.0, 0.5, 0.5, 0.5, 0.5, 1.0, 1.0, 1.0, 1.0, 0.5, 0.5, 0.5, 0.5, 1.0, 1.0, 1.0, 1.0, 0.5, 0.5, 0.5, 0.5, 1.0, 0.5, 0.0, 0.4999, 0.5, 0.4573, 0.5, 0.4574, 0.0, 0.4574, 0.0, 0.4573, 0.5, 0.2499, 0.5, 0.2501, 0.0, 0.2501, 0.0, 0.2499, 0.5, 0.0426, 0.5, 0.04271, 0.0, 0.04271, 0.0, 0.0426, 0.5, 0.0, 0.5, 0.0001101, 0.0, 0.5, 0.5, 0.5, 1.0, 1.0, 1.0, 1.0, 0.5, 0.5, 0.5, 1.0, 0.5, 1.0, 1.0, 0.5, 1.0, 0.5, 0.5, 1.0, 0.5, 1.0, 1.0, 0.5, 1.0, 1.0, 1.0, 1.0, 0.5, 1.0, 0.5, 1.0, 1.0, 1.0, 1.0, 0.5, 1.0, 0.5, 1.0, 1.0, 1.0, 0.5, 0.5, 1.0, 0.5, 1.0, 0.5, 0.5, 0.5, 0.5, 0.5, 1.0, 0.5, 1.0, 0.5, 0.5, 0.5, 0.5, 1.0, 0.5, 0.5, 0.5, 0.5, 0.5, 1.0, 0.5, 0.5, 1.0, 0.5, 1.0, 0.5, 0.5, 0.5, 0.5, 0.5, 1.0, 0.5, 1.0, 0.5, 0.5, 0.5, 1.0, 0.5, 1.0, 1.0, 1.0, 1.0, 1.0, 0.5, 0.5, 0.5, 1.0, 0.5, 1.0, 0.5, 0.5, 0.5, 1.0, 1.0, 0.5, 1.0, 0.5, 1.0, 1.0, 1.0, 1.0, 1.0, 0.5, 1.0, 0.5, 1.0, 1.0, 1.0, 0.5, 0.5, 1.0, 0.5, 1.0, 0.5, 0.5, 0.5, 0.5, 0.5, 1.0, 0.5, 1.0, 1.0, 0.5, 1.0, 0.5, 0.5, 1.0, 0.5, 1.0, 1.0, 0.5, 1.0, 0.5, 0.5, 1.0, 0.5, 1.0, 1.0, 0.5, 1.0, 0.5, 0.5, 1.0, 0.5, 1.0, 1.0, 0.5, 1.0, 0.5, 1.0, 0.5, 0.5, 0.5, 0.5, 0.5, 1.0, 0.5, 0.5, 1.0, 0.5, 1.0, 0.5, 0.5, 0.5, 0.5, 0.5, 1.0, 0.5, 1.0, 0.5, 0.5, 0.5, 1.0, 0.5, 1.0, 1.0, 1.0, 1.0, 1.0, 0.5, 0.5, 0.5, 1.0, 0.5, 1.0, 0.5, 0.5, 0.5, 1.0, 1.0, 0.5, 1.0, 0.5, 1.0, 1.0, 1.0, 1.0, 1.0, 0.5, 1.0, 0.5, 1.0, 1.0, 1.0, 0.5, 0.5, 1.0, 0.5, 1.0, 0.5, 0.5, 0.5, 0.5, 0.5, 1.0, 0.5, 1.0, 1.0, 0.5, 1.0, 0.5, 0.5, 1.0, 0.5, 1.0, 1.0, 0.5, 1.0, 0.5, 0.5, 1.0, 0.5, 1.0, 1.0, 0.5, 1.0, 0.5, 0.5, 1.0, 0.5, 1.0, 1.0, 0.5, 1.0, 1.0, 1.0, 1.0, 0.5, 0.5, 0.5, 0.5, 1.0, 0.5, 0.0, 0.4999, 0.5, 0.4573, 0.5, 0.4574, 0.0, 0.4574, 0.0, 0.4573, 0.5, 0.2499, 0.5, 0.2501, 0.0, 0.2501, 0.0, 0.2499, 0.5, 0.0426, 0.5, 0.04271, 0.0, 0.04271, 0.0, 0.0426, 0.5, 0.0, 0.5, 0.0001101, 0.0, 0.5, 0.5, 0.5, 1.0, 1.0, 1.0, 1.0, 0.5])
me_cube_003.use_remesh_preserve_volume = False
me_cube_003.use_remesh_preserve_attributes = False
me_cube_003.use_mirror_vertex_groups = False
me_cube_003.update()
me_cube_001 = bpy.data.meshes.new('Cube.001')
me_cube_001.from_pydata([(3.722, -1.068, 1.877), (2.539, -1.068, 1.877), (3.722, -1.068, 0.01579), (2.539, -1.068, 0.01579), (3.131, -1.068, 0.1709), (3.131, -1.068, 0.01579), (2.639, -1.068, 0.1709), (2.639, -1.068, 0.9275), (2.639, -1.068, 1.722), (3.131, -1.068, 1.722), (3.622, -1.068, 0.1709), (3.622, -1.068, 0.9275), (3.622, -1.068, 1.722), (3.722, -1.068, 0.1709), (3.722, -1.068, 0.9275), (3.722, -1.068, 1.722), (2.539, -1.068, 1.722), (2.539, -1.068, 0.9275), (2.539, -1.068, 0.1709), (3.622, -1.068, 0.01579), (2.639, -1.068, 0.01579), (2.639, -1.068, 1.877), (3.131, -1.068, 1.877), (3.622, -1.068, 1.877), (3.649, -1.024, 1.722), (3.649, -1.024, 1.485), (3.649, -1.024, 1.463), (3.649, -1.024, 1.226), (3.649, -1.024, 1.203), (3.649, -1.024, 0.9394), (3.649, -1.024, 0.645), (3.649, -1.024, 0.6224), (3.649, -1.024, 0.4023), (3.649, -1.024, 0.3804), (3.649, -1.024, 0.1709), (2.613, -1.024, 1.722), (2.613, -1.024, 1.485), (2.613, -1.024, 1.463), (2.613, -1.024, 1.226), (2.613, -1.024, 1.203), (2.613, -1.024, 0.9394), (2.613, -1.024, 0.645), (2.613, -1.024, 0.6224), (2.613, -1.024, 0.4023), (2.613, -1.024, 0.3804), (2.613, -1.024, 0.1709), (3.649, -1.024, 0.9093), (2.613, -1.024, 0.9093), (3.629, -1.024, 1.226), (3.629, -1.024, 1.203), (3.629, -1.024, 0.9394), (3.629, -1.024, 0.645), (3.629, -1.024, 0.6224), (3.629, -1.024, 0.4023), (3.629, -1.024, 0.3804), (2.629, -1.024, 1.226), (2.629, -1.024, 1.203), (2.629, -1.024, 0.9394), (2.629, -1.024, 0.645), (2.629, -1.024, 0.6224), (2.629, -1.024, 0.4023), (2.629, -1.024, 0.3804), (3.629, -1.024, 0.9093), (2.629, -1.024, 0.9093), (3.629, -1.024, 1.485), (3.629, -1.024, 1.463), (2.629, -1.024, 1.485), (2.629, -1.024, 1.463), (2.539, -1.024, 0.01579), (3.722, -1.024, 0.01579), (2.539, -1.024, 1.877), (3.722, -1.024, 1.877), (3.622, -1.024, 1.877), (3.131, -1.024, 1.877), (2.639, -1.024, 1.877), (2.639, -1.024, 0.01579), (3.622, -1.024, 0.01579), (2.539, -1.024, 0.1709), (2.539, -1.024, 0.9275), (2.539, -1.024, 1.722), (3.722, -1.024, 1.722), (3.722, -1.024, 0.9275), (3.722, -1.024, 0.1709), (3.622, -1.024, 1.722), (3.622, -1.024, 0.9275), (3.622, -1.024, 0.1709), (3.131, -1.024, 1.722), (2.639, -1.024, 1.722), (2.639, -1.024, 0.9275), (2.639, -1.024, 0.1709), (3.131, -1.024, 0.01579), (3.131, -1.024, 0.1709), (2.538, 0.9409, 1.877), (3.722, 0.9409, 1.877), (2.538, 0.9409, 0.01579), (3.722, 0.9409, 0.01579), (3.13, 0.9409, 0.1709), (3.13, 0.9409, 0.01579), (3.621, 0.9409, 0.1709), (3.621, 0.9409, 0.9275), (3.621, 0.9409, 1.722), (3.13, 0.9409, 1.722), (2.639, 0.9409, 0.1709), (2.639, 0.9409, 0.9275), (2.639, 0.9409, 1.722), (2.538, 0.9409, 0.1709), (2.538, 0.9409, 0.9275), (2.538, 0.9409, 1.722), (3.722, 0.9409, 1.722), (3.722, 0.9409, 0.9275), (3.722, 0.9409, 0.1709), (2.639, 0.9409, 0.01579), (3.621, 0.9409, 0.01579), (3.621, 0.9409, 1.877), (3.13, 0.9409, 1.877), (2.639, 0.9409, 1.877), (2.614, 0.8969, 1.722), (2.614, 0.8969, 1.485), (2.614, 0.8969, 1.463), (2.614, 0.8969, 1.226), (2.614, 0.8969, 1.203), (2.614, 0.8969, 0.9394), (2.614, 0.8969, 0.645), (2.614, 0.8969, 0.6224), (2.614, 0.8969, 0.4023), (2.614, 0.8969, 0.3804), (2.614, 0.8969, 0.1709), (3.635, 0.8969, 1.722), (3.635, 0.8969, 1.485), (3.635, 0.8969, 1.463), (3.635, 0.8969, 1.226), (3.635, 0.8969, 1.203), (3.635, 0.8969, 0.9394), (3.635, 0.8969, 0.645), (3.635, 0.8969, 0.6224), (3.635, 0.8969, 0.4023), (3.635, 0.8969, 0.3804), (3.635, 0.8969, 0.1709), (2.614, 0.8969, 0.9093), (3.635, 0.8969, 0.9093), (2.631, 0.8969, 1.226), (2.631, 0.8969, 1.203), (2.631, 0.8969, 0.9394), (2.631, 0.8969, 0.645), (2.631, 0.8969, 0.6224), (2.631, 0.8969, 0.4023), (2.631, 0.8969, 0.3804), (3.632, 0.8969, 1.226), (3.632, 0.8969, 1.203), (3.632, 0.8969, 0.9394), (3.632, 0.8969, 0.645), (3.632, 0.8969, 0.6224), (3.632, 0.8969, 0.4023), (3.632, 0.8969, 0.3804), (2.631, 0.8969, 0.9093), (3.632, 0.8969, 0.9093), (2.631, 0.8969, 1.485), (2.631, 0.8969, 1.463), (3.632, 0.8969, 1.485), (3.632, 0.8969, 1.463), (3.722, 0.8969, 0.01579), (2.538, 0.8969, 0.01579), (3.722, 0.8969, 1.877), (2.538, 0.8969, 1.877), (2.639, 0.8969, 1.877), (3.13, 0.8969, 1.877), (3.621, 0.8969, 1.877), (3.621, 0.8969, 0.01579), (2.639, 0.8969, 0.01579), (3.722, 0.8969, 0.1709), (3.722, 0.8969, 0.9275), (3.722, 0.8969, 1.722), (2.538, 0.8969, 1.722), (2.538, 0.8969, 0.9275), (2.538, 0.8969, 0.1709), (2.639, 0.8969, 1.722), (2.639, 0.8969, 0.9275), (2.639, 0.8969, 0.1709), (3.13, 0.8969, 1.722), (3.621, 0.8969, 1.722), (3.621, 0.8969, 0.9275), (3.621, 0.8969, 0.1709), (3.13, 0.8969, 0.01579), (3.13, 0.8969, 0.1709), (2.716, -0.8365, 1.513), (-0.7991, -0.8365, 1.513), (2.716, -0.8365, 0.02851), (-0.7991, -0.8365, 0.02851), (0.9583, -0.8365, 0.1523), (0.9583, -0.8365, 0.02851), (-0.4996, -0.8365, 0.1523), (-0.4996, -0.8365, 0.7561), (-0.4996, -0.8365, 1.39), (0.9583, -0.8365, 1.39), (2.416, -0.8365, 0.1523), (2.416, -0.8365, 0.7561), (2.416, -0.8365, 1.39), (2.716, -0.8365, 0.1523), (2.716, -0.8365, 0.7561), (2.716, -0.8365, 1.39), (-0.7991, -0.8365, 1.39), (-0.7991, -0.8365, 0.7561), (-0.7991, -0.8365, 0.1523), (2.416, -0.8365, 0.02851), (-0.4996, -0.8365, 0.02851), (-0.4996, -0.8365, 1.513), (0.9583, -0.8365, 1.513), (2.416, -0.8365, 1.513), (2.416, -0.8026, 1.39), (2.416, -0.8026, 1.201), (2.416, -0.8026, 1.183), (2.416, -0.8026, 0.994), (2.416, -0.8026, 0.976), (2.416, -0.8026, 0.7655), (2.416, -0.8026, 0.5306), (2.416, -0.8026, 0.5126), (2.416, -0.8026, 0.337), (2.416, -0.8026, 0.3195), (2.416, -0.8026, 0.1523), (1.887, -0.8026, 1.39), (1.887, -0.8026, 1.201), (1.887, -0.8026, 1.183), (1.887, -0.8026, 0.994), (1.887, -0.8026, 0.976), (1.887, -0.8026, 0.7655), (1.887, -0.8026, 0.5306), (1.887, -0.8026, 0.5126), (1.887, -0.8026, 0.337), (1.887, -0.8026, 0.3195), (1.887, -0.8026, 0.1523), (1.817, -0.8026, 1.39), (1.817, -0.8026, 1.201), (1.817, -0.8026, 1.183), (1.817, -0.8026, 0.994), (1.817, -0.8026, 0.976), (1.817, -0.8026, 0.7655), (1.817, -0.8026, 0.5306), (1.817, -0.8026, 0.5126), (1.817, -0.8026, 0.337), (1.817, -0.8026, 0.3195), (1.817, -0.8026, 0.1523), (1.289, -0.8026, 1.39), (1.289, -0.8026, 1.201), (1.289, -0.8026, 1.183), (1.289, -0.8026, 0.994), (1.289, -0.8026, 0.976), (1.289, -0.8026, 0.7655), (1.289, -0.8026, 0.5306), (1.289, -0.8026, 0.5126), (1.289, -0.8026, 0.337), (1.289, -0.8026, 0.3195), (1.289, -0.8026, 0.1523), (1.218, -0.8026, 1.39), (1.218, -0.8026, 1.201), (1.218, -0.8026, 1.183), (1.218, -0.8026, 0.994), (1.218, -0.8026, 0.976), (1.218, -0.8026, 0.7655), (1.218, -0.8026, 0.5306), (1.218, -0.8026, 0.5126), (1.218, -0.8026, 0.337), (1.218, -0.8026, 0.3195), (1.218, -0.8026, 0.1523), (0.6986, -0.8026, 1.39), (0.6986, -0.8026, 1.201), (0.6986, -0.8026, 1.183), (0.6986, -0.8026, 0.994), (0.6986, -0.8026, 0.976), (0.6986, -0.8026, 0.7655), (0.6986, -0.8026, 0.5306), (0.6986, -0.8026, 0.5126), (0.6986, -0.8026, 0.337), (0.6986, -0.8026, 0.3195), (0.6986, -0.8026, 0.1523), (0.6275, -0.8026, 1.39), (0.6275, -0.8026, 1.201), (0.6275, -0.8026, 1.183), (0.6275, -0.8026, 0.994), (0.6275, -0.8026, 0.976), (0.6275, -0.8026, 0.7655), (0.6275, -0.8026, 0.5306), (0.6275, -0.8026, 0.5126), (0.6275, -0.8026, 0.337), (0.6275, -0.8026, 0.3195), (0.6275, -0.8026, 0.1523), (0.0995, -0.8026, 1.39), (0.0995, -0.8026, 1.201), (0.0995, -0.8026, 1.183), (0.0995, -0.8026, 0.994), (0.0995, -0.8026, 0.976), (0.0995, -0.8026, 0.7655), (0.0995, -0.8026, 0.5306), (0.0995, -0.8026, 0.5126), (0.0995, -0.8026, 0.337), (0.0995, -0.8026, 0.3195), (0.0995, -0.8026, 0.1523), (0.02953, -0.8026, 1.39), (0.02953, -0.8026, 1.201), (0.02953, -0.8026, 1.183), (0.02953, -0.8026, 0.994), (0.02953, -0.8026, 0.976), (0.02953, -0.8026, 0.7655), (0.02953, -0.8026, 0.5306), (0.02953, -0.8026, 0.5126), (0.02953, -0.8026, 0.337), (0.02953, -0.8026, 0.3195), (0.02953, -0.8026, 0.1523), (-0.4996, -0.8026, 1.39), (-0.4996, -0.8026, 1.201), (-0.4996, -0.8026, 1.183), (-0.4996, -0.8026, 0.994), (-0.4996, -0.8026, 0.976), (-0.4996, -0.8026, 0.7655), (-0.4996, -0.8026, 0.5306), (-0.4996, -0.8026, 0.5126), (-0.4996, -0.8026, 0.337), (-0.4996, -0.8026, 0.3195), (-0.4996, -0.8026, 0.1523), (2.416, -0.8026, 0.7415), (1.887, -0.8026, 0.7415), (1.817, -0.8026, 0.7415), (1.289, -0.8026, 0.7415), (1.218, -0.8026, 0.7415), (0.6986, -0.8026, 0.7415), (0.6275, -0.8026, 0.7415), (0.0995, -0.8026, 0.7415), (0.02953, -0.8026, 0.7415), (-0.4996, -0.8026, 0.7415), (1.887, -0.8026, 1.429), (1.887, -0.8079, 0.1102), (1.817, -0.8026, 1.429), (1.817, -0.8079, 0.1102), (1.289, -0.8026, 1.429), (1.289, -0.8079, 0.1102), (1.218, -0.8026, 1.429), (1.218, -0.8079, 0.1102), (0.6986, -0.8026, 1.429), (0.6983, -0.8079, 0.1102), (0.6275, -0.8026, 1.429), (0.6273, -0.8079, 0.1102), (0.0995, -0.8026, 1.429), (0.09925, -0.8079, 0.1102), (0.02953, -0.8026, 1.429), (0.02929, -0.8079, 0.1102), (2.439, -0.8026, 0.994), (2.439, -0.8026, 0.976), (2.439, -0.8026, 0.7655), (2.439, -0.8026, 0.5306), (2.439, -0.8026, 0.5126), (2.439, -0.8026, 0.337), (2.439, -0.8026, 0.3195), (-0.5306, -0.8026, 0.994), (-0.5306, -0.8026, 0.976), (-0.5306, -0.8026, 0.7655), (-0.5306, -0.8026, 0.5306), (-0.5306, -0.8026, 0.5126), (-0.5306, -0.8026, 0.337), (-0.5306, -0.8026, 0.3195), (2.439, -0.8026, 0.7415), (-0.5306, -0.8026, 0.7415), (2.439, -0.8026, 1.201), (2.439, -0.8026, 1.183), (-0.5306, -0.8026, 1.201), (-0.5306, -0.8026, 1.183), (-0.7991, -0.8026, 0.02851), (2.716, -0.8026, 0.02851), (-0.7991, -0.8026, 1.513), (2.716, -0.8026, 1.513), (2.416, -0.8026, 1.513), (0.9583, -0.8026, 1.513), (-0.4996, -0.8026, 1.513), (-0.4996, -0.8026, 0.02851), (2.416, -0.8026, 0.02851), (-0.7991, -0.8026, 0.1523), (-0.7991, -0.8026, 0.7561), (-0.7991, -0.8026, 1.39), (2.716, -0.8026, 1.39), (2.716, -0.8026, 0.7561), (2.716, -0.8026, 0.1523), (2.416, -0.8026, 1.39), (2.416, -0.8026, 0.7561), (2.416, -0.8026, 0.1523), (0.9583, -0.8026, 1.39), (-0.4996, -0.8026, 1.39), (-0.4996, -0.8026, 0.7561), (-0.4996, -0.8026, 0.1523), (0.9583, -0.8026, 0.02851), (0.9583, -0.8026, 0.1523), (-0.7999, 0.7091, 1.513), (2.715, 0.7091, 1.513), (-0.7999, 0.7091, 0.02851), (2.715, 0.7091, 0.02851), (0.9575, 0.7091, 0.1523), (0.9575, 0.7091, 0.02851), (2.415, 0.7091, 0.1523), (2.415, 0.7091, 0.7561), (2.415, 0.7091, 1.39), (0.9575, 0.7091, 1.39), (-0.5004, 0.7091, 0.1523), (-0.5004, 0.7091, 0.7561), (-0.5004, 0.7091, 1.39), (-0.7999, 0.7091, 0.1523), (-0.7999, 0.7091, 0.7561), (-0.7999, 0.7091, 1.39), (2.715, 0.7091, 1.39), (2.715, 0.7091, 0.7561), (2.715, 0.7091, 0.1523), (-0.5004, 0.7091, 0.02851), (2.415, 0.7091, 0.02851), (2.415, 0.7091, 1.513), (0.9575, 0.7091, 1.513), (-0.5004, 0.7091, 1.513), (-0.5004, 0.6752, 1.39), (-0.5004, 0.6752, 1.201), (-0.5004, 0.6752, 1.183), (-0.5004, 0.6752, 0.994), (-0.5004, 0.6752, 0.976), (-0.5004, 0.6752, 0.7655), (-0.5004, 0.6752, 0.5306), (-0.5004, 0.6752, 0.5126), (-0.5004, 0.6752, 0.337), (-0.5004, 0.6752, 0.3195), (-0.5004, 0.6752, 0.1523), (0.02875, 0.6752, 1.39), (0.02875, 0.6752, 1.201), (0.02875, 0.6752, 1.183), (0.02875, 0.6752, 0.994), (0.02875, 0.6752, 0.976), (0.02875, 0.6752, 0.7655), (0.02875, 0.6752, 0.5306), (0.02875, 0.6752, 0.5126), (0.02875, 0.6752, 0.337), (0.02875, 0.6752, 0.3195), (0.02875, 0.6752, 0.1523), (0.09872, 0.6752, 1.39), (0.09872, 0.6752, 1.201), (0.09872, 0.6752, 1.183), (0.09872, 0.6752, 0.994), (0.09872, 0.6752, 0.976), (0.09872, 0.6752, 0.7655), (0.09872, 0.6752, 0.5306), (0.09872, 0.6752, 0.5126), (0.09872, 0.6752, 0.337), (0.09872, 0.6752, 0.3195), (0.09872, 0.6752, 0.1523), (0.6267, 0.6752, 1.39), (0.6267, 0.6752, 1.201), (0.6267, 0.6752, 1.183), (0.6267, 0.6752, 0.994), (0.6267, 0.6752, 0.976), (0.6267, 0.6752, 0.7655), (0.6267, 0.6752, 0.5306), (0.6267, 0.6752, 0.5126), (0.6267, 0.6752, 0.337), (0.6267, 0.6752, 0.3195), (0.6267, 0.6752, 0.1523), (0.6978, 0.6752, 1.39), (0.6978, 0.6752, 1.201), (0.6978, 0.6752, 1.183), (0.6978, 0.6752, 0.994), (0.6978, 0.6752, 0.976), (0.6978, 0.6752, 0.7655), (0.6978, 0.6752, 0.5306), (0.6978, 0.6752, 0.5126), (0.6978, 0.6752, 0.337), (0.6978, 0.6752, 0.3195), (0.6978, 0.6752, 0.1523), (1.217, 0.6752, 1.39), (1.217, 0.6752, 1.201), (1.217, 0.6752, 1.183), (1.217, 0.6752, 0.994), (1.217, 0.6752, 0.976), (1.217, 0.6752, 0.7655), (1.217, 0.6752, 0.5306), (1.217, 0.6752, 0.5126), (1.217, 0.6752, 0.337), (1.217, 0.6752, 0.3195), (1.217, 0.6752, 0.1523), (1.288, 0.6752, 1.39), (1.288, 0.6752, 1.201), (1.288, 0.6752, 1.183), (1.288, 0.6752, 0.994), (1.288, 0.6752, 0.976), (1.288, 0.6752, 0.7655), (1.288, 0.6752, 0.5306), (1.288, 0.6752, 0.5126), (1.288, 0.6752, 0.337), (1.288, 0.6752, 0.3195), (1.288, 0.6752, 0.1523), (1.816, 0.6752, 1.39), (1.816, 0.6752, 1.201), (1.816, 0.6752, 1.183), (1.816, 0.6752, 0.994), (1.816, 0.6752, 0.976), (1.816, 0.6752, 0.7655), (1.816, 0.6752, 0.5306), (1.816, 0.6752, 0.5126), (1.816, 0.6752, 0.337), (1.816, 0.6752, 0.3195), (1.816, 0.6752, 0.1523), (1.886, 0.6752, 1.39), (1.886, 0.6752, 1.201), (1.886, 0.6752, 1.183), (1.886, 0.6752, 0.994), (1.886, 0.6752, 0.976), (1.886, 0.6752, 0.7655), (1.886, 0.6752, 0.5306), (1.886, 0.6752, 0.5126), (1.886, 0.6752, 0.337), (1.886, 0.6752, 0.3195), (1.886, 0.6752, 0.1523), (2.415, 0.6752, 1.39), (2.415, 0.6752, 1.201), (2.415, 0.6752, 1.183), (2.415, 0.6752, 0.994), (2.415, 0.6752, 0.976), (2.415, 0.6752, 0.7655), (2.415, 0.6752, 0.5306), (2.415, 0.6752, 0.5126), (2.415, 0.6752, 0.337), (2.415, 0.6752, 0.3195), (2.415, 0.6752, 0.1523), (-0.5004, 0.6752, 0.7415), (0.02875, 0.6752, 0.7415), (0.09872, 0.6752, 0.7415), (0.6267, 0.6752, 0.7415), (0.6978, 0.6752, 0.7415), (1.217, 0.6752, 0.7415), (1.288, 0.6752, 0.7415), (1.816, 0.6752, 0.7415), (1.886, 0.6752, 0.7415), (2.415, 0.6752, 0.7415), (0.02875, 0.6752, 1.429), (0.029, 0.6804, 0.1102), (0.09872, 0.6752, 1.429), (0.09897, 0.6804, 0.1102), (0.6267, 0.6752, 1.429), (0.627, 0.6804, 0.1102), (0.6978, 0.6752, 1.429), (0.698, 0.6804, 0.1102), (1.217, 0.6752, 1.429), (1.217, 0.6804, 0.1102), (1.288, 0.6752, 1.429), (1.289, 0.6804, 0.1102), (1.816, 0.6752, 1.429), (1.817, 0.6804, 0.1102), (1.886, 0.6752, 1.429), (1.887, 0.6804, 0.1102), (-0.5236, 0.6752, 0.994), (-0.5236, 0.6752, 0.976), (-0.5236, 0.6752, 0.7655), (-0.5236, 0.6752, 0.5306), (-0.5236, 0.6752, 0.5126), (-0.5236, 0.6752, 0.337), (-0.5236, 0.6752, 0.3195), (2.446, 0.6752, 0.994), (2.446, 0.6752, 0.976), (2.446, 0.6752, 0.7655), (2.446, 0.6752, 0.5306), (2.446, 0.6752, 0.5126), (2.446, 0.6752, 0.337), (2.446, 0.6752, 0.3195), (-0.5236, 0.6752, 0.7415), (2.446, 0.6752, 0.7415), (-0.5236, 0.6752, 1.201), (-0.5236, 0.6752, 1.183), (2.446, 0.6752, 1.201), (2.446, 0.6752, 1.183), (2.715, 0.6752, 0.02851), (-0.7999, 0.6752, 0.02851), (2.715, 0.6752, 1.513), (-0.7999, 0.6752, 1.513), (-0.5004, 0.6752, 1.513), (0.9575, 0.6752, 1.513), (2.415, 0.6752, 1.513), (2.415, 0.6752, 0.02851), (-0.5004, 0.6752, 0.02851), (2.715, 0.6752, 0.1523), (2.715, 0.6752, 0.7561), (2.715, 0.6752, 1.39), (-0.7999, 0.6752, 1.39), (-0.7999, 0.6752, 0.7561), (-0.7999, 0.6752, 0.1523), (-0.5004, 0.6752, 1.39), (-0.5004, 0.6752, 0.7561), (-0.5004, 0.6752, 0.1523), (0.9575, 0.6752, 1.39), (2.415, 0.6752, 1.39), (2.415, 0.6752, 0.7561), (2.415, 0.6752, 0.1523), (0.9575, 0.6752, 0.02851), (0.9575, 0.6752, 0.1523), (0.9583, -0.9771, 0.1523), (0.9583, -0.9771, 0.02851), (-0.4996, -0.9771, 0.1523), (2.416, -0.9771, 0.1523), (2.416, -0.9771, 0.02851), (-0.4996, -0.9771, 0.02851), (1.677, -0.6734, 1.908), (0.7709, -0.6734, 1.908), (0.8481, -0.6734, 1.514), (0.8481, -0.6734, 1.753), (1.224, -0.6734, 1.753), (1.6, -0.6734, 1.514), (1.6, -0.6734, 1.753), (1.677, -0.6734, 1.514), (1.677, -0.6734, 1.753), (0.7709, -0.6734, 1.753), (0.7709, -0.6734, 1.514), (0.8481, -0.6734, 1.908), (1.224, -0.6734, 1.908), (1.6, -0.6734, 1.908), (1.62, -0.6592, 1.753), (1.62, -0.6592, 1.516), (0.8275, -0.6592, 1.753), (0.8275, -0.6592, 1.516), (0.7709, -0.6592, 1.908), (1.677, -0.6592, 1.908), (1.6, -0.6592, 1.908), (1.224, -0.6592, 1.908), (0.8481, -0.6592, 1.908), (0.7709, -0.6592, 1.514), (0.7709, -0.6592, 1.753), (1.677, -0.6592, 1.753), (1.677, -0.6592, 1.514), (1.6, -0.6592, 1.753), (1.6, -0.6592, 1.514), (1.224, -0.6592, 1.753), (0.8481, -0.6592, 1.753), (0.8481, -0.6592, 1.514), (0.7707, -0.02695, 1.908), (1.677, -0.02695, 1.908), (1.599, -0.02695, 1.514), (1.599, -0.02695, 1.753), (1.224, -0.02695, 1.753), (0.8479, -0.02695, 1.514), (0.8479, -0.02695, 1.753), (0.7707, -0.02695, 1.514), (0.7707, -0.02695, 1.753), (1.677, -0.02695, 1.753), (1.677, -0.02695, 1.514), (1.599, -0.02695, 1.908), (1.224, -0.02695, 1.908), (0.8479, -0.02695, 1.908), (0.829, -0.04112, 1.753), (0.829, -0.04112, 1.516), (1.61, -0.04112, 1.753), (1.61, -0.04112, 1.516), (1.677, -0.04112, 1.908), (0.7707, -0.04112, 1.908), (0.8479, -0.04112, 1.908), (1.224, -0.04112, 1.908), (1.599, -0.04112, 1.908), (1.677, -0.04112, 1.514), (1.677, -0.04112, 1.753), (0.7707, -0.04112, 1.753), (0.7707, -0.04112, 1.514), (0.8479, -0.04112, 1.753), (0.8479, -0.04112, 1.514), (1.224, -0.04112, 1.753), (1.599, -0.04112, 1.753), (1.599, -0.04112, 1.514)], [], [(75, 90, 5, 20), (80, 71, 0, 15), (74, 70, 1, 21), (82, 81, 14, 13), (91, 89, 6, 4), (69, 82, 13, 2), (68, 75, 20, 3), (78, 77, 18, 17), (83, 84, 11, 12), (88, 87, 8, 7), (73, 74, 21, 22), (85, 91, 4, 10), (90, 76, 19, 5), (70, 79, 16, 1), (89, 88, 7, 6), (72, 73, 22, 23), (77, 68, 3, 18), (76, 69, 2, 19), (84, 85, 10, 11), (81, 80, 15, 14), (87, 86, 9, 8), (86, 83, 12, 9), (71, 72, 23, 0), (79, 78, 17, 16), (10, 4, 5, 19), (14, 11, 10, 13), (8, 16, 17, 7), (4, 6, 20, 5), (13, 10, 19, 2), (7, 17, 18, 6), (22, 21, 8, 9), (23, 22, 9, 12), (15, 12, 11, 14), (0, 23, 12, 15), (21, 1, 16, 8), (6, 18, 3, 20), (24, 35, 36, 25), (26, 37, 38, 27), (28, 39, 40, 29), (46, 47, 41, 30), (31, 42, 43, 32), (33, 44, 45, 34), (48, 55, 56, 49), (51, 58, 59, 52), (53, 60, 61, 54), (50, 57, 63, 62), (64, 66, 67, 65), (167, 182, 97, 112), (172, 163, 92, 107), (166, 162, 93, 113), (174, 173, 106, 105), (183, 181, 98, 96), (161, 174, 105, 94), (160, 167, 112, 95), (170, 169, 110, 109), (175, 176, 103, 104), (180, 179, 100, 99), (165, 166, 113, 114), (177, 183, 96, 102), (182, 168, 111, 97), (162, 171, 108, 93), (181, 180, 99, 98), (164, 165, 114, 115), (169, 160, 95, 110), (168, 161, 94, 111), (176, 177, 102, 103), (173, 172, 107, 106), (179, 178, 101, 100), (178, 175, 104, 101), (163, 164, 115, 92), (171, 170, 109, 108), (102, 96, 97, 111), (106, 103, 102, 105), (100, 108, 109, 99), (96, 98, 112, 97), (105, 102, 111, 94), (99, 109, 110, 98), (114, 113, 100, 101), (115, 114, 101, 104), (107, 104, 103, 106), (92, 115, 104, 107), (113, 93, 108, 100), (98, 110, 95, 112), (116, 127, 128, 117), (118, 129, 130, 119), (120, 131, 132, 121), (138, 139, 133, 122), (123, 134, 135, 124), (125, 136, 137, 126), (140, 147, 148, 141), (143, 150, 151, 144), (145, 152, 153, 146), (142, 149, 155, 154), (156, 158, 159, 157), (79, 172, 173, 78), (78, 173, 174, 77), (77, 174, 161, 68), (68, 161, 168, 75), (75, 168, 182, 90), (90, 182, 167, 76), (76, 167, 160, 69), (69, 160, 169, 82), (82, 169, 170, 81), (81, 170, 171, 80), (80, 171, 162, 71), (71, 162, 166, 72), (72, 166, 165, 73), (73, 165, 164, 74), (74, 164, 163, 70), (70, 163, 172, 79), (371, 386, 189, 204), (376, 367, 184, 199), (370, 366, 185, 205), (378, 377, 198, 197), (387, 385, 190, 188), (365, 378, 197, 186), (364, 371, 204, 187), (374, 373, 202, 201), (379, 380, 195, 196), (384, 383, 192, 191), (369, 370, 205, 206), (381, 387, 188, 194), (386, 372, 203, 189), (366, 375, 200, 185), (385, 384, 191, 190), (368, 369, 206, 207), (373, 364, 187, 202), (372, 365, 186, 203), (380, 381, 194, 195), (377, 376, 199, 198), (383, 382, 193, 192), (382, 379, 196, 193), (367, 368, 207, 184), (375, 374, 201, 200), (190, 204, 597, 594), (198, 195, 194, 197), (192, 200, 201, 191), (204, 189, 593, 597), (197, 194, 203, 186), (191, 201, 202, 190), (206, 205, 192, 193), (207, 206, 193, 196), (199, 196, 195, 198), (184, 207, 196, 199), (205, 185, 200, 192), (190, 202, 187, 204), (208, 219, 220, 209), (210, 221, 222, 211), (212, 223, 224, 213), (318, 319, 225, 214), (215, 226, 227, 216), (217, 228, 229, 218), (230, 241, 242, 231), (232, 243, 244, 233), (234, 245, 246, 235), (320, 321, 247, 236), (237, 248, 249, 238), (239, 250, 251, 240), (252, 263, 264, 253), (254, 265, 266, 255), (256, 267, 268, 257), (322, 323, 269, 258), (259, 270, 271, 260), (261, 272, 273, 262), (274, 285, 286, 275), (276, 287, 288, 277), (278, 289, 290, 279), (324, 325, 291, 280), (281, 292, 293, 282), (283, 294, 295, 284), (296, 307, 308, 297), (298, 309, 310, 299), (300, 311, 312, 301), (326, 327, 313, 302), (303, 314, 315, 304), (305, 316, 317, 306), (328, 330, 331, 329), (332, 334, 335, 333), (336, 338, 339, 337), (340, 342, 343, 341), (344, 351, 352, 345), (347, 354, 355, 348), (349, 356, 357, 350), (346, 353, 359, 358), (360, 362, 363, 361), (575, 590, 393, 408), (580, 571, 388, 403), (574, 570, 389, 409), (582, 581, 402, 401), (591, 589, 394, 392), (569, 582, 401, 390), (568, 575, 408, 391), (578, 577, 406, 405), (583, 584, 399, 400), (588, 587, 396, 395), (573, 574, 409, 410), (585, 591, 392, 398), (590, 576, 407, 393), (570, 579, 404, 389), (589, 588, 395, 394), (572, 573, 410, 411), (577, 568, 391, 406), (576, 569, 390, 407), (584, 585, 398, 399), (581, 580, 403, 402), (587, 586, 397, 396), (586, 583, 400, 397), (571, 572, 411, 388), (579, 578, 405, 404), (398, 392, 393, 407), (402, 399, 398, 401), (396, 404, 405, 395), (392, 394, 408, 393), (401, 398, 407, 390), (395, 405, 406, 394), (410, 409, 396, 397), (411, 410, 397, 400), (403, 400, 399, 402), (388, 411, 400, 403), (409, 389, 404, 396), (394, 406, 391, 408), (412, 423, 424, 413), (414, 425, 426, 415), (416, 427, 428, 417), (522, 523, 429, 418), (419, 430, 431, 420), (421, 432, 433, 422), (434, 445, 446, 435), (436, 447, 448, 437), (438, 449, 450, 439), (524, 525, 451, 440), (441, 452, 453, 442), (443, 454, 455, 444), (456, 467, 468, 457), (458, 469, 470, 459), (460, 471, 472, 461), (526, 527, 473, 462), (463, 474, 475, 464), (465, 476, 477, 466), (478, 489, 490, 479), (480, 491, 492, 481), (482, 493, 494, 483), (528, 529, 495, 484), (485, 496, 497, 486), (487, 498, 499, 488), (500, 511, 512, 501), (502, 513, 514, 503), (504, 515, 516, 505), (530, 531, 517, 506), (507, 518, 519, 508), (509, 520, 521, 510), (532, 534, 535, 533), (536, 538, 539, 537), (540, 542, 543, 541), (544, 546, 547, 545), (548, 555, 556, 549), (551, 558, 559, 552), (553, 560, 561, 554), (550, 557, 563, 562), (564, 566, 567, 565), (375, 580, 581, 374), (374, 581, 582, 373), (373, 582, 569, 364), (364, 569, 576, 371), (371, 576, 590, 386), (386, 590, 575, 372), (372, 575, 568, 365), (365, 568, 577, 378), (378, 577, 578, 377), (377, 578, 579, 376), (376, 579, 570, 367), (367, 570, 574, 368), (368, 574, 573, 369), (369, 573, 572, 370), (370, 572, 571, 366), (366, 571, 580, 375), (595, 592, 593, 596), (592, 594, 597, 593), (203, 194, 595, 596), (189, 203, 596, 593), (194, 188, 592, 595), (188, 190, 594, 592), (623, 617, 598, 606), (620, 616, 599, 609), (625, 626, 603, 604), (629, 628, 601, 600), (619, 620, 609, 610), (616, 622, 607, 599), (618, 619, 610, 611), (624, 623, 606, 605), (628, 627, 602, 601), (627, 625, 604, 602), (617, 618, 611, 598), (622, 621, 608, 607), (601, 607, 608, 600), (610, 609, 601, 602), (611, 610, 602, 604), (606, 604, 603, 605), (598, 611, 604, 606), (609, 599, 607, 601), (612, 614, 615, 613), (655, 649, 630, 638), (652, 648, 631, 641), (657, 658, 635, 636), (661, 660, 633, 632), (651, 652, 641, 642), (648, 654, 639, 631), (650, 651, 642, 643), (656, 655, 638, 637), (660, 659, 634, 633), (659, 657, 636, 634), (649, 650, 643, 630), (654, 653, 640, 639), (633, 639, 640, 632), (642, 641, 633, 634), (643, 642, 634, 636), (638, 636, 635, 637), (630, 643, 636, 638), (641, 631, 639, 633), (644, 646, 647, 645), (622, 655, 656, 621), (624, 653, 654, 623), (623, 654, 648, 617), (617, 648, 652, 618), (618, 652, 651, 619), (619, 651, 650, 620), (620, 650, 649, 616), (616, 649, 655, 622)])
_uv = me_cube_001.uv_layers.new(name='UVMap')
_uv.uv.foreach_set('vector', [1.0, 1.0, 0.5, 1.0, 0.5, 1.0, 1.0, 1.0, 0.5, 1.0, 0.5, 0.5, 0.5, 0.5, 0.5, 1.0, 0.5, 0.5, 1.0, 0.5, 1.0, 0.5, 0.5, 0.5, 0.5, 1.0, 0.5, 0.5, 0.5, 0.5, 0.5, 1.0, 0.5, 0.5, 1.0, 0.5, 1.0, 0.5, 0.5, 0.5, 0.5, 1.0, 0.5, 0.5, 0.5, 0.5, 0.5, 1.0, 1.0, 1.0, 0.5, 1.0, 0.5, 1.0, 1.0, 1.0, 1.0, 0.5, 1.0, 1.0, 1.0, 1.0, 1.0, 0.5, 1.0, 0.5, 1.0, 1.0, 1.0, 1.0, 1.0, 0.5, 0.5, 1.0, 0.5, 0.5, 0.5, 0.5, 0.5, 1.0, 0.5, 0.5, 1.0, 0.5, 1.0, 0.5, 0.5, 0.5, 0.5, 0.5, 1.0, 0.5, 1.0, 0.5, 0.5, 0.5, 1.0, 1.0, 0.5, 1.0, 0.5, 1.0, 1.0, 1.0, 1.0, 0.5, 1.0, 1.0, 1.0, 1.0, 1.0, 0.5, 0.5, 1.0, 0.5, 0.5, 0.5, 0.5, 0.5, 1.0, 0.5, 0.5, 1.0, 0.5, 1.0, 0.5, 0.5, 0.5, 1.0, 0.5, 1.0, 1.0, 1.0, 1.0, 1.0, 0.5, 1.0, 1.0, 0.5, 1.0, 0.5, 1.0, 1.0, 1.0, 1.0, 0.5, 1.0, 1.0, 1.0, 1.0, 1.0, 0.5, 0.5, 1.0, 0.5, 0.5, 0.5, 0.5, 0.5, 1.0, 1.0, 1.0, 0.5, 1.0, 0.5, 1.0, 1.0, 1.0, 1.0, 1.0, 0.5, 1.0, 0.5, 1.0, 1.0, 1.0, 0.5, 0.5, 1.0, 0.5, 1.0, 0.5, 0.5, 0.5, 1.0, 0.5, 1.0, 1.0, 1.0, 1.0, 1.0, 0.5, 0.5, 0.5, 1.0, 0.5, 1.0, 1.0, 0.5, 1.0, 0.5, 0.5, 1.0, 0.5, 1.0, 1.0, 0.5, 1.0, 0.5, 0.5, 1.0, 0.5, 1.0, 1.0, 0.5, 1.0, 0.5, 0.5, 1.0, 0.5, 1.0, 1.0, 0.5, 1.0, 0.5, 0.5, 1.0, 0.5, 1.0, 1.0, 0.5, 1.0, 0.5, 0.5, 1.0, 0.5, 1.0, 1.0, 0.5, 1.0, 0.5, 0.5, 1.0, 0.5, 1.0, 1.0, 0.5, 1.0, 0.5, 0.5, 1.0, 0.5, 1.0, 1.0, 0.5, 1.0, 0.5, 0.5, 1.0, 0.5, 1.0, 1.0, 0.5, 1.0, 0.5, 0.5, 1.0, 0.5, 1.0, 1.0, 0.5, 1.0, 0.5, 0.5, 1.0, 0.5, 1.0, 1.0, 0.5, 1.0, 0.5, 0.5, 1.0, 0.5, 1.0, 1.0, 0.5, 1.0, 0.0, 0.75, 0.5, 0.75, 0.5, 1.0, 0.0, 1.0, 0.0, 0.75, 0.5, 0.75, 0.5, 1.0, 0.0, 1.0, 0.0, 0.75, 0.5, 0.75, 0.5, 1.0, 0.0, 1.0, 0.0, 0.75, 0.5, 0.75, 0.5, 1.0, 0.0, 1.0, 0.0, 0.75, 0.5, 0.75, 0.5, 1.0, 0.0, 1.0, 0.0, 0.7464, 0.5, 0.7464, 0.5, 0.9964, 0.0, 0.9964, 0.5, 0.5, 1.0, 0.5, 1.0, 1.0, 0.5, 1.0, 0.5, 0.5, 1.0, 0.5, 1.0, 1.0, 0.5, 1.0, 0.5, 0.5, 1.0, 0.5, 1.0, 1.0, 0.5, 1.0, 0.5, 0.5, 1.0, 0.5, 1.0, 1.0, 0.5, 1.0, 0.5, 0.5, 1.0, 0.5, 1.0, 1.0, 0.5, 1.0, 1.0, 1.0, 0.5, 1.0, 0.5, 1.0, 1.0, 1.0, 0.5, 1.0, 0.5, 0.5, 0.5, 0.5, 0.5, 1.0, 0.5, 0.5, 1.0, 0.5, 1.0, 0.5, 0.5, 0.5, 0.5, 1.0, 0.5, 0.5, 0.5, 0.5, 0.5, 1.0, 0.5, 0.5, 1.0, 0.5, 1.0, 0.5, 0.5, 0.5, 0.5, 1.0, 0.5, 0.5, 0.5, 0.5, 0.5, 1.0, 1.0, 1.0, 0.5, 1.0, 0.5, 1.0, 1.0, 1.0, 1.0, 0.5, 1.0, 1.0, 1.0, 1.0, 1.0, 0.5, 1.0, 0.5, 1.0, 1.0, 1.0, 1.0, 1.0, 0.5, 0.5, 1.0, 0.5, 0.5, 0.5, 0.5, 0.5, 1.0, 0.5, 0.5, 1.0, 0.5, 1.0, 0.5, 0.5, 0.5, 0.5, 0.5, 1.0, 0.5, 1.0, 0.5, 0.5, 0.5, 1.0, 1.0, 0.5, 1.0, 0.5, 1.0, 1.0, 1.0, 1.0, 0.5, 1.0, 1.0, 1.0, 1.0, 1.0, 0.5, 0.5, 1.0, 0.5, 0.5, 0.5, 0.5, 0.5, 1.0, 0.5, 0.5, 1.0, 0.5, 1.0, 0.5, 0.5, 0.5, 1.0, 0.5, 1.0, 1.0, 1.0, 1.0, 1.0, 0.5, 1.0, 1.0, 0.5, 1.0, 0.5, 1.0, 1.0, 1.0, 1.0, 0.5, 1.0, 1.0, 1.0, 1.0, 1.0, 0.5, 0.5, 1.0, 0.5, 0.5, 0.5, 0.5, 0.5, 1.0, 1.0, 1.0, 0.5, 1.0, 0.5, 1.0, 1.0, 1.0, 1.0, 1.0, 0.5, 1.0, 0.5, 1.0, 1.0, 1.0, 0.5, 0.5, 1.0, 0.5, 1.0, 0.5, 0.5, 0.5, 1.0, 0.5, 1.0, 1.0, 1.0, 1.0, 1.0, 0.5, 0.5, 0.5, 1.0, 0.5, 1.0, 1.0, 0.5, 1.0, 0.5, 0.5, 1.0, 0.5, 1.0, 1.0, 0.5, 1.0, 0.5, 0.5, 1.0, 0.5, 1.0, 1.0, 0.5, 1.0, 0.5, 0.5, 1.0, 0.5, 1.0, 1.0, 0.5, 1.0, 0.5, 0.5, 1.0, 0.5, 1.0, 1.0, 0.5, 1.0, 0.5, 0.5, 1.0, 0.5, 1.0, 1.0, 0.5, 1.0, 0.5, 0.5, 1.0, 0.5, 1.0, 1.0, 0.5, 1.0, 0.5, 0.5, 1.0, 0.5, 1.0, 1.0, 0.5, 1.0, 0.5, 0.5, 1.0, 0.5, 1.0, 1.0, 0.5, 1.0, 0.5, 0.5, 1.0, 0.5, 1.0, 1.0, 0.5, 1.0, 0.5, 0.5, 1.0, 0.5, 1.0, 1.0, 0.5, 1.0, 0.5, 0.5, 1.0, 0.5, 1.0, 1.0, 0.5, 1.0, 0.0, 0.75, 0.5, 0.75, 0.5, 1.0, 0.0, 1.0, 0.0, 0.75, 0.5, 0.75, 0.5, 1.0, 0.0, 1.0, 0.0, 0.75, 0.5, 0.75, 0.5, 1.0, 0.0, 1.0, 0.0, 0.75, 0.5, 0.75, 0.5, 1.0, 0.0, 1.0, 0.0, 0.75, 0.5, 0.75, 0.5, 1.0, 0.0, 1.0, 0.0, 0.75, 0.5, 0.75, 0.5, 1.0, 0.0, 1.0, 0.5, 0.5, 1.0, 0.5, 1.0, 1.0, 0.5, 1.0, 0.5, 0.5, 1.0, 0.5, 1.0, 1.0, 0.5, 1.0, 0.5, 0.5, 1.0, 0.5, 1.0, 1.0, 0.5, 1.0, 0.5, 0.5, 1.0, 0.5, 1.0, 1.0, 0.5, 1.0, 0.5, 0.5, 1.0, 0.5, 1.0, 1.0, 0.5, 1.0, 0.5, 0.5, 0.5, 1.0, 1.0, 1.0, 1.0, 0.5, 0.5, 0.5, 0.5, 1.0, 1.0, 1.0, 1.0, 0.5, 0.5, 0.5, 0.5, 1.0, 1.0, 1.0, 1.0, 0.5, 0.0001101, 0.0, 0.0, 0.5, 0.0426, 0.5, 0.04271, 0.0, 0.04271, 0.0, 0.0426, 0.5, 0.2499, 0.5, 0.2501, 0.0, 0.2501, 0.0, 0.2499, 0.5, 0.4573, 0.5, 0.4574, 0.0, 0.4574, 0.0, 0.4573, 0.5, 0.4999, 0.5, 0.5, 0.0, 1.0, 1.0, 1.0, 0.5, 0.5, 0.5, 0.5, 1.0, 1.0, 1.0, 1.0, 0.5, 0.5, 0.5, 0.5, 1.0, 1.0, 1.0, 1.0, 0.5, 0.5, 0.5, 0.5, 1.0, 1.0, 1.0, 1.0, 0.5, 0.5, 0.5, 0.5, 1.0, 0.5, 0.0, 0.4999, 0.5, 0.4573, 0.5, 0.4574, 0.0, 0.4574, 0.0, 0.4573, 0.5, 0.2499, 0.5, 0.2501, 0.0, 0.2501, 0.0, 0.2499, 0.5, 0.0426, 0.5, 0.04271, 0.0, 0.04271, 0.0, 0.0426, 0.5, 0.0, 0.5, 0.0001101, 0.0, 0.5, 0.5, 0.5, 1.0, 1.0, 1.0, 1.0, 0.5, 1.0, 1.0, 0.5, 1.0, 0.5, 1.0, 1.0, 1.0, 0.5, 1.0, 0.5, 0.5, 0.5, 0.5, 0.5, 1.0, 0.5, 0.5, 1.0, 0.5, 1.0, 0.5, 0.5, 0.5, 0.5, 1.0, 0.5, 0.5, 0.5, 0.5, 0.5, 1.0, 0.5, 0.5, 1.0, 0.5, 1.0, 0.5, 0.5, 0.5, 0.5, 1.0, 0.5, 0.5, 0.5, 0.5, 0.5, 1.0, 1.0, 1.0, 0.5, 1.0, 0.5, 1.0, 1.0, 1.0, 1.0, 0.5, 1.0, 1.0, 1.0, 1.0, 1.0, 0.5, 1.0, 0.5, 1.0, 1.0, 1.0, 1.0, 1.0, 0.5, 0.5, 1.0, 0.5, 0.5, 0.5, 0.5, 0.5, 1.0, 0.5, 0.5, 1.0, 0.5, 1.0, 0.5, 0.5, 0.5, 0.5, 0.5, 1.0, 0.5, 1.0, 0.5, 0.5, 0.5, 1.0, 1.0, 0.5, 1.0, 0.5, 1.0, 1.0, 1.0, 1.0, 0.5, 1.0, 1.0, 1.0, 1.0, 1.0, 0.5, 0.5, 1.0, 0.5, 0.5, 0.5, 0.5, 0.5, 1.0, 0.5, 0.5, 1.0, 0.5, 1.0, 0.5, 0.5, 0.5, 1.0, 0.5, 1.0, 1.0, 1.0, 1.0, 1.0, 0.5, 1.0, 1.0, 0.5, 1.0, 0.5, 1.0, 1.0, 1.0, 1.0, 0.5, 1.0, 1.0, 1.0, 1.0, 1.0, 0.5, 0.5, 1.0, 0.5, 0.5, 0.5, 0.5, 0.5, 1.0, 1.0, 1.0, 0.5, 1.0, 0.5, 1.0, 1.0, 1.0, 1.0, 1.0, 0.5, 1.0, 0.5, 1.0, 1.0, 1.0, 0.5, 0.5, 1.0, 0.5, 1.0, 0.5, 0.5, 0.5, 1.0, 0.5, 1.0, 1.0, 1.0, 1.0, 1.0, 0.5, 0.5, 0.5, 0.5, 1.0, 0.5, 1.0, 0.5, 0.5, 0.5, 0.5, 1.0, 0.5, 1.0, 1.0, 0.5, 1.0, 0.5, 0.5, 1.0, 0.5, 1.0, 1.0, 0.5, 1.0, 1.0, 1.0, 0.5, 1.0, 0.5, 1.0, 1.0, 1.0, 0.5, 0.5, 1.0, 0.5, 1.0, 1.0, 0.5, 1.0, 0.5, 0.5, 1.0, 0.5, 1.0, 1.0, 0.5, 1.0, 0.5, 0.5, 1.0, 0.5, 1.0, 1.0, 0.5, 1.0, 0.5, 0.5, 1.0, 0.5, 1.0, 1.0, 0.5, 1.0, 0.5, 0.5, 1.0, 0.5, 1.0, 1.0, 0.5, 1.0, 0.5, 0.5, 1.0, 0.5, 1.0, 1.0, 0.5, 1.0, 0.5, 0.5, 1.0, 0.5, 1.0, 1.0, 0.5, 1.0, 0.5, 0.5, 1.0, 0.5, 1.0, 1.0, 0.5, 1.0, 0.0, 0.5009, 0.5, 0.5009, 0.5, 0.7509, 0.0, 0.7509, 0.0, 0.5009, 0.5, 0.5009, 0.5, 0.7509, 0.0, 0.7509, 0.0, 0.5009, 0.5, 0.5009, 0.5, 0.7509, 0.0, 0.7509, 0.0, 0.5009, 0.5, 0.5009, 0.5, 0.7509, 0.0, 0.7509, 0.0, 0.5009, 0.5, 0.5009, 0.5, 0.7509, 0.0, 0.7509, 0.5, 0.0, 1.0, 0.0, 1.0, 0.5, 0.5, 0.5, 0.0, 0.5009, 0.5, 0.5009, 0.5, 0.7509, 0.0, 0.7509, 0.0, 0.5009, 0.5, 0.5009, 0.5, 0.7509, 0.0, 0.7509, 0.0, 0.5009, 0.5, 0.5009, 0.5, 0.7509, 0.0, 0.7509, 0.0, 0.5009, 0.5, 0.5009, 0.5, 0.7509, 0.0, 0.7509, 0.0, 0.5009, 0.5, 0.5009, 0.5, 0.7509, 0.0, 0.7509, 0.5, 0.0, 1.0, 0.0, 1.0, 0.5, 0.5, 0.5, 0.0, 0.5009, 0.5, 0.5009, 0.5, 0.7509, 0.0, 0.7509, 0.0, 0.5009, 0.5, 0.5009, 0.5, 0.7509, 0.0, 0.7509, 0.0, 0.5009, 0.5, 0.5009, 0.5, 0.7509, 0.0, 0.7509, 0.0, 0.5009, 0.5, 0.5009, 0.5, 0.7509, 0.0, 0.7509, 0.0, 0.5009, 0.5, 0.5009, 0.5, 0.7509, 0.0, 0.7509, 0.5, 0.0, 1.0, 0.0, 1.0, 0.5, 0.5, 0.5, 0.0, 0.5009, 0.5, 0.5009, 0.5, 0.7509, 0.0, 0.7509, 0.0, 0.5009, 0.5, 0.5009, 0.5, 0.7509, 0.0, 0.7509, 0.0, 0.5009, 0.5, 0.5009, 0.5, 0.7509, 0.0, 0.7509, 0.0, 0.5009, 0.5, 0.5009, 0.5, 0.7509, 0.0, 0.7509, 0.0, 0.5009, 0.5, 0.5009, 0.5, 0.7509, 0.0, 0.7509, 0.5, 0.0, 1.0, 0.0, 1.0, 0.5, 0.5, 0.5, 0.0, 0.5009, 0.5, 0.5009, 0.5, 0.7509, 0.0, 0.7509, 0.0, 0.5009, 0.5, 0.5009, 0.5, 0.7509, 0.0, 0.7509, 0.0, 0.5009, 0.5, 0.5009, 0.5, 0.7509, 0.0, 0.7509, 0.0, 0.5009, 0.5, 0.5009, 0.5, 0.7509, 0.0, 0.7509, 0.0, 0.5009, 0.5, 0.5009, 0.5, 0.7509, 0.0, 0.7509, 0.5, 0.0, 1.0, 0.0, 1.0, 0.5, 0.5, 0.5, 0.5, 0.5, 1.0, 0.5, 1.0, 1.0, 0.5, 1.0, 0.5, 0.5, 1.0, 0.5, 1.0, 1.0, 0.5, 1.0, 0.5, 0.5, 1.0, 0.5, 1.0, 1.0, 0.5, 1.0, 0.5, 0.5, 1.0, 0.5, 1.0, 1.0, 0.5, 1.0, 0.5, 0.5, 1.0, 0.5, 1.0, 1.0, 0.5, 1.0, 0.5, 0.5, 1.0, 0.5, 1.0, 1.0, 0.5, 1.0, 0.5, 0.5, 1.0, 0.5, 1.0, 1.0, 0.5, 1.0, 0.5, 0.5, 1.0, 0.5, 1.0, 1.0, 0.5, 1.0, 0.5, 0.5, 1.0, 0.5, 1.0, 1.0, 0.5, 1.0, 1.0, 1.0, 0.5, 1.0, 0.5, 1.0, 1.0, 1.0, 0.5, 1.0, 0.5, 0.5, 0.5, 0.5, 0.5, 1.0, 0.5, 0.5, 1.0, 0.5, 1.0, 0.5, 0.5, 0.5, 0.5, 1.0, 0.5, 0.5, 0.5, 0.5, 0.5, 1.0, 0.5, 0.5, 1.0, 0.5, 1.0, 0.5, 0.5, 0.5, 0.5, 1.0, 0.5, 0.5, 0.5, 0.5, 0.5, 1.0, 1.0, 1.0, 0.5, 1.0, 0.5, 1.0, 1.0, 1.0, 1.0, 0.5, 1.0, 1.0, 1.0, 1.0, 1.0, 0.5, 1.0, 0.5, 1.0, 1.0, 1.0, 1.0, 1.0, 0.5, 0.5, 1.0, 0.5, 0.5, 0.5, 0.5, 0.5, 1.0, 0.5, 0.5, 1.0, 0.5, 1.0, 0.5, 0.5, 0.5, 0.5, 0.5, 1.0, 0.5, 1.0, 0.5, 0.5, 0.5, 1.0, 1.0, 0.5, 1.0, 0.5, 1.0, 1.0, 1.0, 1.0, 0.5, 1.0, 1.0, 1.0, 1.0, 1.0, 0.5, 0.5, 1.0, 0.5, 0.5, 0.5, 0.5, 0.5, 1.0, 0.5, 0.5, 1.0, 0.5, 1.0, 0.5, 0.5, 0.5, 1.0, 0.5, 1.0, 1.0, 1.0, 1.0, 1.0, 0.5, 1.0, 1.0, 0.5, 1.0, 0.5, 1.0, 1.0, 1.0, 1.0, 0.5, 1.0, 1.0, 1.0, 1.0, 1.0, 0.5, 0.5, 1.0, 0.5, 0.5, 0.5, 0.5, 0.5, 1.0, 1.0, 1.0, 0.5, 1.0, 0.5, 1.0, 1.0, 1.0, 1.0, 1.0, 0.5, 1.0, 0.5, 1.0, 1.0, 1.0, 0.5, 0.5, 1.0, 0.5, 1.0, 0.5, 0.5, 0.5, 1.0, 0.5, 1.0, 1.0, 1.0, 1.0, 1.0, 0.5, 0.5, 0.5, 1.0, 0.5, 1.0, 1.0, 0.5, 1.0, 0.5, 0.5, 1.0, 0.5, 1.0, 1.0, 0.5, 1.0, 0.5, 0.5, 1.0, 0.5, 1.0, 1.0, 0.5, 1.0, 0.5, 0.5, 1.0, 0.5, 1.0, 1.0, 0.5, 1.0, 0.5, 0.5, 1.0, 0.5, 1.0, 1.0, 0.5, 1.0, 0.5, 0.5, 1.0, 0.5, 1.0, 1.0, 0.5, 1.0, 0.5, 0.5, 1.0, 0.5, 1.0, 1.0, 0.5, 1.0, 0.5, 0.5, 1.0, 0.5, 1.0, 1.0, 0.5, 1.0, 0.5, 0.5, 1.0, 0.5, 1.0, 1.0, 0.5, 1.0, 0.5, 0.5, 1.0, 0.5, 1.0, 1.0, 0.5, 1.0, 0.5, 0.5, 1.0, 0.5, 1.0, 1.0, 0.5, 1.0, 0.5, 0.5, 1.0, 0.5, 1.0, 1.0, 0.5, 1.0, 0.0, 0.5009, 0.5, 0.5009, 0.5, 0.7509, 0.0, 0.7509, 0.0, 0.5009, 0.5, 0.5009, 0.5, 0.7509, 0.0, 0.7509, 0.0, 0.5009, 0.5, 0.5009, 0.5, 0.7509, 0.0, 0.7509, 0.0, 0.5009, 0.5, 0.5009, 0.5, 0.7509, 0.0, 0.7509, 0.0, 0.5009, 0.5, 0.5009, 0.5, 0.7509, 0.0, 0.7509, 0.5, 0.0, 1.0, 0.0, 1.0, 0.5, 0.5, 0.5, 0.0, 0.5009, 0.5, 0.5009, 0.5, 0.7509, 0.0, 0.7509, 0.0, 0.5009, 0.5, 0.5009, 0.5, 0.7509, 0.0, 0.7509, 0.0, 0.5009, 0.5, 0.5009, 0.5, 0.7509, 0.0, 0.7509, 0.0, 0.5009, 0.5, 0.5009, 0.5, 0.7509, 0.0, 0.7509, 0.0, 0.5009, 0.5, 0.5009, 0.5, 0.7509, 0.0, 0.7509, 0.5, 0.0, 1.0, 0.0, 1.0, 0.5, 0.5, 0.5, 0.0, 0.5009, 0.5, 0.5009, 0.5, 0.7509, 0.0, 0.7509, 0.0, 0.5009, 0.5, 0.5009, 0.5, 0.7509, 0.0, 0.7509, 0.0, 0.5009, 0.5, 0.5009, 0.5, 0.7509, 0.0, 0.7509, 0.0, 0.5009, 0.5, 0.5009, 0.5, 0.7509, 0.0, 0.7509, 0.0, 0.5009, 0.5, 0.5009, 0.5, 0.7509, 0.0, 0.7509, 0.5, 0.0, 1.0, 0.0, 1.0, 0.5, 0.5, 0.5, 0.0, 0.5009, 0.5, 0.5009, 0.5, 0.7509, 0.0, 0.7509, 0.0, 0.5009, 0.5, 0.5009, 0.5, 0.7509, 0.0, 0.7509, 0.0, 0.5009, 0.5, 0.5009, 0.5, 0.7509, 0.0, 0.7509, 0.0, 0.5009, 0.5, 0.5009, 0.5, 0.7509, 0.0, 0.7509, 0.0, 0.5009, 0.5, 0.5009, 0.5, 0.7509, 0.0, 0.7509, 0.5, 0.0, 1.0, 0.0, 1.0, 0.5, 0.5, 0.5, 0.0, 0.5009, 0.5, 0.5009, 0.5, 0.7509, 0.0, 0.7509, 0.0, 0.5009, 0.5, 0.5009, 0.5, 0.7509, 0.0, 0.7509, 0.0, 0.5009, 0.5, 0.5009, 0.5, 0.7509, 0.0, 0.7509, 0.0, 0.5009, 0.5, 0.5009, 0.5, 0.7509, 0.0, 0.7509, 0.0, 0.5009, 0.5, 0.5009, 0.5, 0.7509, 0.0, 0.7509, 0.5, 0.0, 1.0, 0.0, 1.0, 0.5, 0.5, 0.5, 0.5, 0.5, 1.0, 0.5, 1.0, 1.0, 0.5, 1.0, 0.5, 0.5, 1.0, 0.5, 1.0, 1.0, 0.5, 1.0, 0.5, 0.5, 1.0, 0.5, 1.0, 1.0, 0.5, 1.0, 0.5, 0.5, 1.0, 0.5, 1.0, 1.0, 0.5, 1.0, 0.5, 0.5, 1.0, 0.5, 1.0, 1.0, 0.5, 1.0, 0.5, 0.5, 1.0, 0.5, 1.0, 1.0, 0.5, 1.0, 0.5, 0.5, 1.0, 0.5, 1.0, 1.0, 0.5, 1.0, 0.5, 0.5, 1.0, 0.5, 1.0, 1.0, 0.5, 1.0, 0.5, 0.5, 1.0, 0.5, 1.0, 1.0, 0.5, 1.0, 0.5, 0.5, 0.5, 1.0, 1.0, 1.0, 1.0, 0.5, 0.5, 0.5, 0.5, 1.0, 1.0, 1.0, 1.0, 0.5, 0.5, 0.5, 0.5, 1.0, 1.0, 1.0, 1.0, 0.5, 0.0001101, 0.0, 0.0, 0.5, 0.0426, 0.5, 0.04271, 0.0, 0.04271, 0.0, 0.0426, 0.5, 0.2499, 0.5, 0.2501, 0.0, 0.2501, 0.0, 0.2499, 0.5, 0.4573, 0.5, 0.4574, 0.0, 0.4574, 0.0, 0.4573, 0.5, 0.4999, 0.5, 0.5, 0.0, 1.0, 1.0, 1.0, 0.5, 0.5, 0.5, 0.5, 1.0, 1.0, 1.0, 1.0, 0.5, 0.5, 0.5, 0.5, 1.0, 1.0, 1.0, 1.0, 0.5, 0.5, 0.5, 0.5, 1.0, 1.0, 1.0, 1.0, 0.5, 0.5, 0.5, 0.5, 1.0, 0.5, 0.0, 0.4999, 0.5, 0.4573, 0.5, 0.4574, 0.0, 0.4574, 0.0, 0.4573, 0.5, 0.2499, 0.5, 0.2501, 0.0, 0.2501, 0.0, 0.2499, 0.5, 0.0426, 0.5, 0.04271, 0.0, 0.04271, 0.0, 0.0426, 0.5, 0.0, 0.5, 0.0001101, 0.0, 0.5, 0.5, 0.5, 1.0, 1.0, 1.0, 1.0, 0.5, 0.5, 0.5, 1.0, 0.5, 1.0, 1.0, 0.5, 1.0, 0.5, 0.5, 1.0, 0.5, 1.0, 1.0, 0.5, 1.0, 1.0, 1.0, 1.0, 0.5, 1.0, 0.5, 1.0, 1.0, 1.0, 1.0, 0.5, 1.0, 0.5, 1.0, 1.0, 1.0, 0.5, 0.5, 1.0, 0.5, 1.0, 0.5, 0.5, 0.5, 0.5, 0.5, 1.0, 0.5, 1.0, 0.5, 0.5, 0.5, 0.5, 1.0, 0.5, 0.5, 0.5, 0.5, 0.5, 1.0, 0.5, 0.5, 1.0, 0.5, 1.0, 0.5, 0.5, 0.5, 1.0, 0.5, 1.0, 1.0, 1.0, 1.0, 1.0, 0.5, 0.5, 1.0, 0.5, 0.5, 0.5, 0.5, 0.5, 1.0, 0.5, 0.5, 1.0, 0.5, 1.0, 0.5, 0.5, 0.5, 1.0, 0.5, 1.0, 1.0, 1.0, 1.0, 1.0, 0.5, 0.5, 0.5, 1.0, 0.5, 1.0, 0.5, 0.5, 0.5, 0.5, 1.0, 0.5, 0.5, 0.5, 0.5, 0.5, 1.0, 1.0, 1.0, 0.5, 1.0, 0.5, 1.0, 1.0, 1.0, 1.0, 1.0, 0.5, 1.0, 0.5, 1.0, 1.0, 1.0, 0.5, 0.5, 1.0, 0.5, 1.0, 0.5, 0.5, 0.5, 1.0, 0.5, 1.0, 1.0, 1.0, 1.0, 1.0, 0.5, 0.5, 0.5, 1.0, 0.5, 1.0, 1.0, 0.5, 1.0, 0.5, 0.5, 1.0, 0.5, 1.0, 1.0, 0.5, 1.0, 0.5, 0.5, 1.0, 0.5, 1.0, 1.0, 0.5, 1.0, 0.5, 0.5, 1.0, 0.5, 1.0, 1.0, 0.5, 1.0, 0.5, 0.5, 1.0, 0.5, 1.0, 1.0, 0.5, 1.0, 0.5, 0.5, 1.0, 0.5, 1.0, 1.0, 0.5, 1.0, 0.0, 0.75, 0.5, 0.75, 0.5, 1.0, 0.0, 1.0, 0.5, 1.0, 0.5, 0.5, 0.5, 0.5, 0.5, 1.0, 0.5, 0.5, 1.0, 0.5, 1.0, 0.5, 0.5, 0.5, 1.0, 0.5, 1.0, 1.0, 1.0, 1.0, 1.0, 0.5, 0.5, 1.0, 0.5, 0.5, 0.5, 0.5, 0.5, 1.0, 0.5, 0.5, 1.0, 0.5, 1.0, 0.5, 0.5, 0.5, 1.0, 0.5, 1.0, 1.0, 1.0, 1.0, 1.0, 0.5, 0.5, 0.5, 1.0, 0.5, 1.0, 0.5, 0.5, 0.5, 0.5, 1.0, 0.5, 0.5, 0.5, 0.5, 0.5, 1.0, 1.0, 1.0, 0.5, 1.0, 0.5, 1.0, 1.0, 1.0, 1.0, 1.0, 0.5, 1.0, 0.5, 1.0, 1.0, 1.0, 0.5, 0.5, 1.0, 0.5, 1.0, 0.5, 0.5, 0.5, 1.0, 0.5, 1.0, 1.0, 1.0, 1.0, 1.0, 0.5, 0.5, 0.5, 1.0, 0.5, 1.0, 1.0, 0.5, 1.0, 0.5, 0.5, 1.0, 0.5, 1.0, 1.0, 0.5, 1.0, 0.5, 0.5, 1.0, 0.5, 1.0, 1.0, 0.5, 1.0, 0.5, 0.5, 1.0, 0.5, 1.0, 1.0, 0.5, 1.0, 0.5, 0.5, 1.0, 0.5, 1.0, 1.0, 0.5, 1.0, 0.5, 0.5, 1.0, 0.5, 1.0, 1.0, 0.5, 1.0, 0.0, 0.75, 0.5, 0.75, 0.5, 1.0, 0.0, 1.0, 0.5, 0.5, 0.5, 1.0, 1.0, 1.0, 1.0, 0.5, 1.0, 1.0, 1.0, 0.5, 0.5, 0.5, 0.5, 1.0, 1.0, 1.0, 1.0, 0.5, 0.5, 0.5, 0.5, 1.0, 0.5, 0.0, 0.4999, 0.5, 0.4573, 0.5, 0.4574, 0.0, 0.4574, 0.0, 0.4573, 0.5, 0.2499, 0.5, 0.2501, 0.0, 0.2501, 0.0, 0.2499, 0.5, 0.0426, 0.5, 0.04271, 0.0, 0.04271, 0.0, 0.0426, 0.5, 0.0, 0.5, 0.0001101, 0.0, 0.5, 0.5, 0.5, 1.0, 1.0, 1.0, 1.0, 0.5])
me_cube_001.use_remesh_preserve_volume = False
me_cube_001.use_remesh_preserve_attributes = False
me_cube_001.use_mirror_vertex_groups = False
me_cube_001.update()

# ---- objects
ob_terminal_small_001 = bpy.data.objects.new('terminal_small.001', me_cube_000)
ob_terminal_notsmall = bpy.data.objects.new('terminal_notsmall', me_cube_003)
ob_terminal_small = bpy.data.objects.new('terminal_small', me_cube_001)

# ---- transforms, parenting, visibility, modifiers, constraints
ob_terminal_small_001.location = (-0.2244, -0.2263, 1.1)
ob_terminal_small_001.lineart.crease_threshold = 0.0
ob_terminal_notsmall.location = (-2.144, 0.1132, -0.5498)
ob_terminal_notsmall.lineart.crease_threshold = 0.0
ob_terminal_small.location = (2.368, 0.1132, -0.5498)
ob_terminal_small.lineart.crease_threshold = 0.0

# ---- collection membership
col_collection_1.objects.link(ob_terminal_small_001)
col_collection_1.objects.link(ob_terminal_notsmall)
col_collection_1.objects.link(ob_terminal_small)

# ---- scene / render settings (as saved in the file)
scene.frame_start = 1; scene.frame_end = 250; scene.frame_set(1)
scene.render.engine = 'BLENDER_EEVEE_NEXT'
scene.render.image_settings.compression = 90
scene.render.resolution_percentage = 50
scene.render.dither_intensity = 0.0
scene.cycles.use_denoising = False
scene.cycles.samples = 10
scene.cycles.sampling_pattern = 'TABULATED_SOBOL'
scene.cycles.light_sampling_threshold = 0.0
scene.cycles.use_adaptive_sampling = False
scene.cycles.use_light_tree = False
scene.cycles.blur_glossy = 0.0
scene.cycles.volume_bounces = 1
scene.cycles.pixel_filter_type = 'GAUSSIAN'
scene.cycles.sample_clamp_indirect = 0.0
scene.view_settings.view_transform = 'Standard'
bpy.context.view_layer.update()

# ---- added for rendering (the .blend has no active camera and no usable light): camera, sun
cam_auto = bpy.data.cameras.new('AutoCamera')
cam_auto.lens = 50.0
cam_auto.sensor_width = 36.0
cam_auto.clip_end = 1000.0
ob_auto_camera = bpy.data.objects.new('AutoCamera', cam_auto)
scene.collection.objects.link(ob_auto_camera)
ob_auto_camera.location = (10.5455, -10.5531, 7.5895)
ob_auto_camera.rotation_euler = (1.09748, -7.21219e-08, 0.694738)
scene.camera = ob_auto_camera
light_auto_sun = bpy.data.lights.new('AutoSun', 'SUN')
light_auto_sun.energy = 3.0
light_auto_sun.angle = 0.0523599
ob_auto_sun = bpy.data.objects.new('AutoSun', light_auto_sun)
scene.collection.objects.link(ob_auto_sun)
ob_auto_sun.rotation_euler = (0.872665, 0.174533, 0.523599)
bpy.context.view_layer.update()
